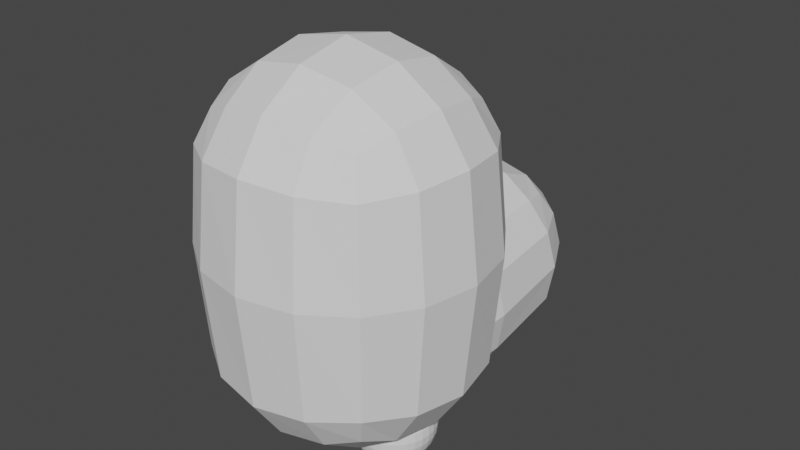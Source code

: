 # Source: chicken.blend  (saved by Blender 2.83.19; exported with 4.5.12 LTS)
import bpy
from mathutils import Matrix  # noqa: F401  (used for matrix-valued properties, if any)

bpy.ops.wm.read_factory_settings(use_empty=True)
scene = bpy.context.scene
scene.name = 'Scene'

# ---- collections
col_collection = bpy.data.collections.new('Collection'); scene.collection.children.link(col_collection)

# ---- world
world_world = bpy.data.worlds.new('World'); scene.world = world_world
world_world.use_nodes = True; world_world.node_tree.nodes.clear()
_N = world_world.node_tree.nodes; _L = world_world.node_tree.links
n0 = _N.new('ShaderNodeOutputWorld'); n0.name = 'World Output'; n0.location = (300, 300)
n1 = _N.new('ShaderNodeBackground'); n1.name = 'Background'; n1.location = (10, 300)
n1.inputs[0].default_value = (0.05088, 0.05088, 0.05088, 1.0)
_L.new(n1.outputs[0], n0.inputs[0])
n0.is_active_output = True
world_world.color = (0.05088, 0.05088, 0.05088)
world_world.use_sun_shadow = False
world_world.sun_shadow_jitter_overblur = 0.0

# ---- meshes
me_cube_002 = bpy.data.meshes.new('Cube.002')
me_cube_002.from_pydata([(0.3311, 0.4565, -1.175), (0.3311, 0.3369, -1.354), (0.3848, 0.4512, -1.175), (0.3817, 0.4355, -1.228), (0.3767, 0.41, -1.277), (0.3698, 0.3757, -1.319), (0.3615, 0.3339, -1.354), (0.352, 0.2862, -1.38), (0.3418, 0.2345, -1.396), (0.4386, 0.4405, -1.12), (0.4366, 0.4355, -1.175), (0.4304, 0.4207, -1.228), (0.4205, 0.3967, -1.277), (0.4071, 0.3644, -1.319), (0.3908, 0.325, -1.354), (0.3722, 0.2801, -1.38), (0.352, 0.2314, -1.396), (0.4872, 0.4145, -1.12), (0.4842, 0.41, -1.175), (0.4753, 0.3967, -1.228), (0.4609, 0.3751, -1.277), (0.4415, 0.346, -1.319), (0.4178, 0.3106, -1.354), (0.3908, 0.2702, -1.38), (0.3615, 0.2263, -1.396), (0.526, 0.3757, -1.066), (0.5298, 0.3795, -1.12), (0.526, 0.3757, -1.175), (0.5147, 0.3644, -1.228), (0.4963, 0.346, -1.277), (0.4716, 0.3213, -1.319), (0.4415, 0.2912, -1.354), (0.4071, 0.2568, -1.38), (0.3698, 0.2195, -1.396), (0.5603, 0.3339, -1.066), (0.5648, 0.3369, -1.12), (0.5603, 0.3339, -1.175), (0.547, 0.325, -1.228), (0.5254, 0.3106, -1.277), (0.4963, 0.2912, -1.319), (0.4609, 0.2675, -1.354), (0.4205, 0.2405, -1.38), (0.3767, 0.2112, -1.396), (0.5858, 0.2862, -1.066), (0.5908, 0.2883, -1.12), (0.5858, 0.2862, -1.175), (0.571, 0.2801, -1.228), (0.547, 0.2702, -1.277), (0.5147, 0.2568, -1.319), (0.4753, 0.2405, -1.354), (0.4304, 0.2219, -1.38), (0.3817, 0.2017, -1.396), (0.6015, 0.2345, -1.066), (0.6068, 0.2356, -1.12), (0.6015, 0.2345, -1.175), (0.5858, 0.2314, -1.228), (0.5603, 0.2263, -1.277), (0.526, 0.2195, -1.319), (0.4842, 0.2112, -1.354), (0.4366, 0.2017, -1.38), (0.3848, 0.1914, -1.396), (0.6068, 0.1807, -1.066), (0.6122, 0.1807, -1.12), (0.6068, 0.1807, -1.175), (0.5908, 0.1807, -1.228), (0.5648, 0.1807, -1.277), (0.5298, 0.1807, -1.319), (0.4872, 0.1807, -1.354), (0.4386, 0.1807, -1.38), (0.3859, 0.1807, -1.396), (0.6015, 0.1269, -1.066), (0.6068, 0.1259, -1.12), (0.6015, 0.1269, -1.175), (0.5858, 0.1301, -1.228), (0.5603, 0.1351, -1.277), (0.526, 0.142, -1.319), (0.4842, 0.1503, -1.354), (0.4366, 0.1597, -1.38), (0.3848, 0.17, -1.396), (0.5858, 0.07522, -1.066), (0.5908, 0.07315, -1.12), (0.5858, 0.07522, -1.175), (0.571, 0.08134, -1.228), (0.547, 0.09128, -1.277), (0.5147, 0.1047, -1.319), (0.4753, 0.121, -1.354), (0.4304, 0.1396, -1.38), (0.3817, 0.1597, -1.396), (0.5603, 0.02755, -1.066), (0.5648, 0.02455, -1.12), (0.5603, 0.02755, -1.175), (0.547, 0.03644, -1.228), (0.5254, 0.05087, -1.277), (0.4963, 0.07029, -1.319), (0.4609, 0.09396, -1.354), (0.4205, 0.121, -1.38), (0.3767, 0.1503, -1.396), (0.526, -0.01423, -1.066), (0.5298, -0.01805, -1.12), (0.526, -0.01423, -1.175), (0.5147, -0.002921, -1.228), (0.4963, 0.01545, -1.277), (0.4716, 0.04017, -1.319), (0.4415, 0.07029, -1.354), (0.4071, 0.1047, -1.38), (0.3698, 0.142, -1.396), (0.4872, -0.05301, -1.12), (0.4842, -0.04852, -1.175), (0.4753, -0.03522, -1.228), (0.4609, -0.01362, -1.277), (0.4415, 0.01545, -1.319), (0.4178, 0.05087, -1.354), (0.3908, 0.09128, -1.38), (0.3615, 0.1351, -1.396), (0.3311, 0.1807, -1.402), (0.4386, -0.07899, -1.12), (0.4366, -0.074, -1.175), (0.4304, -0.05922, -1.228), (0.4205, -0.03522, -1.277), (0.4071, -0.002921, -1.319), (0.3908, 0.03644, -1.354), (0.3722, 0.08134, -1.38), (0.352, 0.1301, -1.396), (0.3848, -0.08969, -1.175), (0.3817, -0.074, -1.228), (0.3767, -0.04852, -1.277), (0.3698, -0.01423, -1.319), (0.3615, 0.02755, -1.354), (0.352, 0.07522, -1.38), (0.3418, 0.1269, -1.396), (0.3311, -0.09499, -1.175), (0.3311, -0.07899, -1.228), (0.3311, -0.05301, -1.277), (0.3311, -0.01805, -1.319), (0.3311, 0.02455, -1.354), (0.3311, 0.07315, -1.38), (0.3311, 0.1259, -1.396), (0.2773, -0.08969, -1.175), (0.2804, -0.074, -1.228), (0.2855, -0.04852, -1.277), (0.2923, -0.01423, -1.319), (0.3006, 0.02755, -1.354), (0.3101, 0.07522, -1.38), (0.3204, 0.1269, -1.396), (0.2317, -0.05922, -1.228), (0.2416, -0.03522, -1.277), (0.255, -0.002921, -1.319), (0.2713, 0.03644, -1.354), (0.2899, 0.08134, -1.38), (0.3101, 0.1301, -1.396), (0.1868, -0.03522, -1.228), (0.2012, -0.01362, -1.277), (0.2206, 0.01545, -1.319), (0.2443, 0.05087, -1.354), (0.2713, 0.09128, -1.38), (0.3006, 0.1351, -1.396), (0.1474, -0.002921, -1.228), (0.1658, 0.01545, -1.277), (0.1905, 0.04017, -1.319), (0.2206, 0.07029, -1.354), (0.255, 0.1047, -1.38), (0.2923, 0.142, -1.396), (0.1151, 0.03644, -1.228), (0.1367, 0.05087, -1.277), (0.1658, 0.07029, -1.319), (0.2012, 0.09396, -1.354), (0.2416, 0.121, -1.38), (0.2855, 0.1503, -1.396), (0.1151, 0.09128, -1.277), (0.1474, 0.1047, -1.319), (0.1868, 0.121, -1.354), (0.2317, 0.1396, -1.38), (0.2804, 0.1597, -1.396), (0.1018, 0.1351, -1.277), (0.1361, 0.142, -1.319), (0.1779, 0.1503, -1.354), (0.2255, 0.1597, -1.38), (0.2773, 0.17, -1.396), (0.09731, 0.1807, -1.277), (0.1323, 0.1807, -1.319), (0.1749, 0.1807, -1.354), (0.2235, 0.1807, -1.38), (0.2762, 0.1807, -1.396), (0.1018, 0.2263, -1.277), (0.1361, 0.2195, -1.319), (0.1779, 0.2112, -1.354), (0.2255, 0.2017, -1.38), (0.2773, 0.1914, -1.396), (0.1151, 0.2702, -1.277), (0.1474, 0.2568, -1.319), (0.1868, 0.2405, -1.354), (0.2317, 0.2219, -1.38), (0.2804, 0.2017, -1.396), (0.1151, 0.325, -1.228), (0.1367, 0.3106, -1.277), (0.1658, 0.2912, -1.319), (0.2012, 0.2675, -1.354), (0.2416, 0.2405, -1.38), (0.2855, 0.2112, -1.396), (0.1474, 0.3644, -1.228), (0.1658, 0.346, -1.277), (0.1905, 0.3213, -1.319), (0.2206, 0.2912, -1.354), (0.255, 0.2568, -1.38), (0.2923, 0.2195, -1.396), (0.1868, 0.3967, -1.228), (0.2012, 0.3751, -1.277), (0.2206, 0.346, -1.319), (0.2443, 0.3106, -1.354), (0.2713, 0.2702, -1.38), (0.3006, 0.2263, -1.396), (0.2317, 0.4207, -1.228), (0.2416, 0.3967, -1.277), (0.255, 0.3644, -1.319), (0.2713, 0.325, -1.354), (0.2899, 0.2801, -1.38), (0.3101, 0.2314, -1.396), (0.2773, 0.4512, -1.175), (0.2804, 0.4355, -1.228), (0.2855, 0.41, -1.277), (0.2923, 0.3757, -1.319), (0.3006, 0.3339, -1.354), (0.3101, 0.2862, -1.38), (0.3204, 0.2345, -1.396), (0.3311, 0.4405, -1.228), (0.3311, 0.4145, -1.277), (0.3311, 0.3795, -1.319), (0.3311, 0.2883, -1.38), (0.3311, 0.2356, -1.396), (-0.3311, 0.4565, -1.175), (-0.3311, 0.3369, -1.354), (-0.3848, 0.4512, -1.175), (-0.3817, 0.4355, -1.228), (-0.3767, 0.41, -1.277), (-0.3698, 0.3757, -1.319), (-0.3615, 0.3339, -1.354), (-0.352, 0.2862, -1.38), (-0.3418, 0.2345, -1.396), (-0.4386, 0.4405, -1.12), (-0.4366, 0.4355, -1.175), (-0.4304, 0.4207, -1.228), (-0.4205, 0.3967, -1.277), (-0.4071, 0.3644, -1.319), (-0.3908, 0.325, -1.354), (-0.3722, 0.2801, -1.38), (-0.352, 0.2314, -1.396), (-0.4872, 0.4145, -1.12), (-0.4842, 0.41, -1.175), (-0.4753, 0.3967, -1.228), (-0.4609, 0.3751, -1.277), (-0.4415, 0.346, -1.319), (-0.4178, 0.3106, -1.354), (-0.3908, 0.2702, -1.38), (-0.3615, 0.2263, -1.396), (-0.526, 0.3757, -1.066), (-0.5298, 0.3795, -1.12), (-0.526, 0.3757, -1.175), (-0.5147, 0.3644, -1.228), (-0.4963, 0.346, -1.277), (-0.4716, 0.3213, -1.319), (-0.4415, 0.2912, -1.354), (-0.4071, 0.2568, -1.38), (-0.3698, 0.2195, -1.396), (-0.5603, 0.3339, -1.066), (-0.5648, 0.3369, -1.12), (-0.5603, 0.3339, -1.175), (-0.547, 0.325, -1.228), (-0.5254, 0.3106, -1.277), (-0.4963, 0.2912, -1.319), (-0.4609, 0.2675, -1.354), (-0.4205, 0.2405, -1.38), (-0.3767, 0.2112, -1.396), (-0.5858, 0.2862, -1.066), (-0.5908, 0.2883, -1.12), (-0.5858, 0.2862, -1.175), (-0.571, 0.2801, -1.228), (-0.547, 0.2702, -1.277), (-0.5147, 0.2568, -1.319), (-0.4753, 0.2405, -1.354), (-0.4304, 0.2219, -1.38), (-0.3817, 0.2017, -1.396), (-0.6015, 0.2345, -1.066), (-0.6068, 0.2356, -1.12), (-0.6015, 0.2345, -1.175), (-0.5858, 0.2314, -1.228), (-0.5603, 0.2263, -1.277), (-0.526, 0.2195, -1.319), (-0.4842, 0.2112, -1.354), (-0.4366, 0.2017, -1.38), (-0.3848, 0.1914, -1.396), (-0.6068, 0.1807, -1.066), (-0.6122, 0.1807, -1.12), (-0.6068, 0.1807, -1.175), (-0.5908, 0.1807, -1.228), (-0.5648, 0.1807, -1.277), (-0.5298, 0.1807, -1.319), (-0.4872, 0.1807, -1.354), (-0.4386, 0.1807, -1.38), (-0.3859, 0.1807, -1.396), (-0.6015, 0.1269, -1.066), (-0.6068, 0.1259, -1.12), (-0.6015, 0.1269, -1.175), (-0.5858, 0.1301, -1.228), (-0.5603, 0.1351, -1.277), (-0.526, 0.142, -1.319), (-0.4842, 0.1503, -1.354), (-0.4366, 0.1597, -1.38), (-0.3848, 0.17, -1.396), (-0.5858, 0.07522, -1.066), (-0.5908, 0.07315, -1.12), (-0.5858, 0.07522, -1.175), (-0.571, 0.08134, -1.228), (-0.547, 0.09128, -1.277), (-0.5147, 0.1047, -1.319), (-0.4753, 0.121, -1.354), (-0.4304, 0.1396, -1.38), (-0.3817, 0.1597, -1.396), (-0.5603, 0.02755, -1.066), (-0.5648, 0.02455, -1.12), (-0.5603, 0.02755, -1.175), (-0.547, 0.03644, -1.228), (-0.5254, 0.05087, -1.277), (-0.4963, 0.07029, -1.319), (-0.4609, 0.09396, -1.354), (-0.4205, 0.121, -1.38), (-0.3767, 0.1503, -1.396), (-0.526, -0.01423, -1.066), (-0.5298, -0.01805, -1.12), (-0.526, -0.01423, -1.175), (-0.5147, -0.002921, -1.228), (-0.4963, 0.01545, -1.277), (-0.4716, 0.04017, -1.319), (-0.4415, 0.07029, -1.354), (-0.4071, 0.1047, -1.38), (-0.3698, 0.142, -1.396), (-0.4872, -0.05301, -1.12), (-0.4842, -0.04852, -1.175), (-0.4753, -0.03522, -1.228), (-0.4609, -0.01362, -1.277), (-0.4415, 0.01545, -1.319), (-0.4178, 0.05087, -1.354), (-0.3908, 0.09128, -1.38), (-0.3615, 0.1351, -1.396), (-0.3311, 0.1807, -1.402), (-0.4386, -0.07899, -1.12), (-0.4366, -0.074, -1.175), (-0.4304, -0.05922, -1.228), (-0.4205, -0.03522, -1.277), (-0.4071, -0.002921, -1.319), (-0.3908, 0.03644, -1.354), (-0.3722, 0.08134, -1.38), (-0.352, 0.1301, -1.396), (-0.3848, -0.08969, -1.175), (-0.3817, -0.074, -1.228), (-0.3767, -0.04852, -1.277), (-0.3698, -0.01423, -1.319), (-0.3615, 0.02755, -1.354), (-0.352, 0.07522, -1.38), (-0.3418, 0.1269, -1.396), (-0.3311, -0.09499, -1.175), (-0.3311, -0.07899, -1.228), (-0.3311, -0.05301, -1.277), (-0.3311, -0.01805, -1.319), (-0.3311, 0.02455, -1.354), (-0.3311, 0.07315, -1.38), (-0.3311, 0.1259, -1.396), (-0.2773, -0.08969, -1.175), (-0.2804, -0.074, -1.228), (-0.2855, -0.04852, -1.277), (-0.2923, -0.01423, -1.319), (-0.3006, 0.02755, -1.354), (-0.3101, 0.07522, -1.38), (-0.3204, 0.1269, -1.396), (-0.2317, -0.05922, -1.228), (-0.2416, -0.03522, -1.277), (-0.255, -0.002921, -1.319), (-0.2713, 0.03644, -1.354), (-0.2899, 0.08134, -1.38), (-0.3101, 0.1301, -1.396), (-0.1868, -0.03522, -1.228), (-0.2012, -0.01362, -1.277), (-0.2206, 0.01545, -1.319), (-0.2443, 0.05087, -1.354), (-0.2713, 0.09128, -1.38), (-0.3006, 0.1351, -1.396), (-0.1474, -0.002921, -1.228), (-0.1658, 0.01545, -1.277), (-0.1905, 0.04017, -1.319), (-0.2206, 0.07029, -1.354), (-0.255, 0.1047, -1.38), (-0.2923, 0.142, -1.396), (-0.1151, 0.03644, -1.228), (-0.1367, 0.05087, -1.277), (-0.1658, 0.07029, -1.319), (-0.2012, 0.09396, -1.354), (-0.2416, 0.121, -1.38), (-0.2855, 0.1503, -1.396), (-0.1151, 0.09128, -1.277), (-0.1474, 0.1047, -1.319), (-0.1868, 0.121, -1.354), (-0.2317, 0.1396, -1.38), (-0.2804, 0.1597, -1.396), (-0.1018, 0.1351, -1.277), (-0.1361, 0.142, -1.319), (-0.1779, 0.1503, -1.354), (-0.2255, 0.1597, -1.38), (-0.2773, 0.17, -1.396), (-0.09731, 0.1807, -1.277), (-0.1323, 0.1807, -1.319), (-0.1749, 0.1807, -1.354), (-0.2235, 0.1807, -1.38), (-0.2762, 0.1807, -1.396), (-0.1018, 0.2263, -1.277), (-0.1361, 0.2195, -1.319), (-0.1779, 0.2112, -1.354), (-0.2255, 0.2017, -1.38), (-0.2773, 0.1914, -1.396), (-0.1151, 0.2702, -1.277), (-0.1474, 0.2568, -1.319), (-0.1868, 0.2405, -1.354), (-0.2317, 0.2219, -1.38), (-0.2804, 0.2017, -1.396), (-0.1151, 0.325, -1.228), (-0.1367, 0.3106, -1.277), (-0.1658, 0.2912, -1.319), (-0.2012, 0.2675, -1.354), (-0.2416, 0.2405, -1.38), (-0.2855, 0.2112, -1.396), (-0.1474, 0.3644, -1.228), (-0.1658, 0.346, -1.277), (-0.1905, 0.3213, -1.319), (-0.2206, 0.2912, -1.354), (-0.255, 0.2568, -1.38), (-0.2923, 0.2195, -1.396), (-0.1868, 0.3967, -1.228), (-0.2012, 0.3751, -1.277), (-0.2206, 0.346, -1.319), (-0.2443, 0.3106, -1.354), (-0.2713, 0.2702, -1.38), (-0.3006, 0.2263, -1.396), (-0.2317, 0.4207, -1.228), (-0.2416, 0.3967, -1.277), (-0.255, 0.3644, -1.319), (-0.2713, 0.325, -1.354), (-0.2899, 0.2801, -1.38), (-0.3101, 0.2314, -1.396), (-0.2773, 0.4512, -1.175), (-0.2804, 0.4355, -1.228), (-0.2855, 0.41, -1.277), (-0.2923, 0.3757, -1.319), (-0.3006, 0.3339, -1.354), (-0.3101, 0.2862, -1.38), (-0.3204, 0.2345, -1.396), (-0.3311, 0.4405, -1.228), (-0.3311, 0.4145, -1.277), (-0.3311, 0.3795, -1.319), (-0.3311, 0.2883, -1.38), (-0.3311, 0.2356, -1.396), (-0.5395, -0.3605, -0.8807), (-0.5395, -0.3605, 0.9069), (-0.5395, 0.7184, 0.9069), (0.5395, -0.3605, -0.8807), (0.5395, -0.3605, 0.9069), (0.5395, 0.7184, 0.9069), (-0.6204, 0.5002, -0.9616), (-0.6607, 0.1789, -1.002), (-0.6204, -0.1423, -0.9616), (-0.6204, -0.4415, -0.6624), (-0.6607, -0.4818, 0.05965), (-0.6204, -0.4415, 0.6887), (-0.6204, -0.1423, 0.9879), (-0.6607, 0.1789, 1.028), (-0.6204, 0.5002, 0.9879), (-0.6204, 0.7994, 0.6887), (-0.6607, 0.8397, 0.05965), (-0.3213, 0.7994, 0.9879), (-6.087e-09, 0.8397, 1.028), (0.3213, 0.7994, 0.9879), (0.6204, 0.7994, 0.6887), (0.6607, 0.8397, 0.05965), (0.6204, -0.1423, -0.9616), (0.6607, 0.1789, -1.002), (0.6204, 0.5002, -0.9616), (0.6204, 0.5002, 0.9879), (0.6607, 0.1789, 1.028), (0.6204, -0.1423, 0.9879), (0.6204, -0.4415, 0.6887), (0.6607, -0.4818, 0.05965), (0.6204, -0.4415, -0.6624), (-0.3213, -0.4415, -0.9616), (-1.315e-08, -0.4818, -1.002), (0.3213, -0.4415, -0.9616), (0.3213, -0.4415, 0.9879), (-1.039e-09, -0.4818, 1.028), (-0.3213, -0.4415, 0.9879), (-0.7965, -0.1665, -0.6866), (-0.8596, -0.1873, 0.05965), (-0.7965, -0.1665, 0.7129), (-0.8596, 0.1789, -0.7075), (-0.9344, 0.1789, 0.05965), (-0.8596, 0.1789, 0.7337), (-0.7965, 0.5244, -0.6866), (-0.8596, 0.5452, 0.05965), (-0.7965, 0.5244, 0.7129), (-0.3663, 1.039, 0.05965), (-0.3454, 0.9755, 0.7129), (-6.107e-09, 1.039, 0.7337), (0.3663, 1.039, 0.05965), (0.3454, 0.9755, 0.7129), (0.7965, 0.5244, -0.6866), (0.8596, 0.5452, 0.05965), (0.7965, 0.5244, 0.7129), (0.8596, 0.1789, -0.7075), (0.9344, 0.1789, 0.05965), (0.8596, 0.1789, 0.7337), (0.7965, -0.1665, -0.6866), (0.8596, -0.1873, 0.05965), (0.7965, -0.1665, 0.7129), (0.3454, -0.6176, -0.6866), (0.3663, -0.6807, 0.05965), (0.3454, -0.6176, 0.7129), (-2.761e-08, -0.6807, -0.7075), (-1.027e-08, -0.7555, 0.05965), (6.18e-09, -0.6807, 0.7337), (-0.3454, -0.6176, -0.6866), (-0.3663, -0.6807, 0.05965), (-0.3454, -0.6176, 0.7129), (-0.3454, 0.5244, -1.138), (0.3454, 0.5244, -1.138), (9.413e-11, 0.1789, -1.276), (-0.3454, -0.1665, -1.138), (1.335e-08, -0.1873, -1.201), (0.3454, -0.1665, -1.138), (0.3454, 0.5244, 1.164), (1.232e-08, 0.5452, 1.227), (-0.3454, 0.5244, 1.164), (0.3663, 0.1789, 1.227), (-9.425e-10, 0.1789, 1.302), (-0.3663, 0.1789, 1.227), (0.3454, -0.1665, 1.164), (-1.84e-08, -0.1873, 1.227), (-0.3454, -0.1665, 1.164), (-0.4042, 1.614, -0.06746), (-0.4042, 1.67, -0.874), (0.4042, 1.614, -0.06746), (0.4042, 1.67, -0.874), (-0.4648, 1.397, -0.02088), (-0.4648, 1.704, -0.2254), (-0.495, 1.76, -0.463), (-0.4648, 1.738, -0.7057), (-0.4648, 1.461, -0.9485), (-0.495, 0.8489, -1.019), (-0.2407, 1.753, -0.9294), (-4.56e-09, 1.795, -0.9569), (0.2407, 1.753, -0.9294), (0.4648, 1.461, -0.9485), (0.495, 0.8489, -1.019), (0.4648, 1.738, -0.7057), (0.495, 1.76, -0.463), (0.4648, 1.704, -0.2254), (0.4648, 1.397, -0.02088), (0.2407, 1.689, -0.001758), (-7.786e-10, 1.726, 0.03093), (-0.2407, 1.689, -0.001758), (-0.5967, 1.435, -0.2249), (-0.7, 0.8147, -0.5249), (-0.644, 1.473, -0.4818), (-0.644, 0.8337, -0.7987), (-0.5967, 1.47, -0.7414), (-0.2744, 0.8593, -1.168), (-0.2588, 1.494, -1.079), (7.836e-09, 0.8631, -1.223), (-4.576e-09, 1.517, -1.124), (0.2744, 0.8593, -1.168), (0.2588, 1.494, -1.079), (0.644, 0.8337, -0.7987), (0.5967, 1.47, -0.7414), (0.7, 0.8147, -0.5249), (0.644, 1.473, -0.4818), (0.5967, 1.435, -0.2249), (0.2588, 1.411, 0.1123), (4.63e-09, 1.428, 0.1608), (-0.2588, 1.411, 0.1123), (0.2588, 1.911, -0.7126), (9.233e-09, 1.974, -0.7241), (-0.2588, 1.911, -0.7126), (0.2744, 1.955, -0.4503), (-7.061e-10, 2.028, -0.4455), (-0.2744, 1.955, -0.4503), (0.2588, 1.875, -0.1961), (-1.378e-08, 1.936, -0.1765), (-0.2588, 1.875, -0.1961), (7.819e-09, 1.101, 0.1671), (0.3539, 1.041, 0.05965), (0.2675, 1.053, 0.1153), (-0.2675, 1.053, 0.1153), (-0.3539, 1.041, 0.05965), (0.3661, 1.038, 0.05157), (-0.3661, 1.038, 0.05157), (0.6432, 0.8221, -0.2553), (0.642, 0.8234, -0.2499), (0.4867, 0.949, -0.02821), (-0.642, 0.8234, -0.2499), (-0.6432, 0.8221, -0.2553), (-0.4867, 0.949, -0.02821), (0.6653, 0.7293, -0.6686), (0.6922, 0.7096, -0.5318), (0.6543, 0.7992, -0.3015), (-0.6543, 0.7992, -0.3015), (-0.6922, 0.7096, -0.5318), (-0.6653, 0.7293, -0.6686), (0.6322, 0.652, -0.8067), (0.3429, 0.5533, -1.119), (0.3013, 0.5271, -1.146), (-0.3013, 0.5271, -1.146), (-0.3429, 0.5533, -1.119), (-0.6322, 0.652, -0.8067), (0.5656, 0.6481, -0.9068), (0.4823, 0.5513, -1.026), (0.2657, 0.4531, -1.168), (-6.074e-09, 0.4528, -1.22), (-0.2657, 0.4531, -1.168), (-0.4823, 0.5513, -1.026), (-0.5656, 0.6481, -0.9068), (-0.3956, 0.4535, -1.12), (-0.4377, 0.4382, -1.096), (-0.4845, 0.4105, -1.071), (-0.4968, 0.3996, -1.066), (-0.5235, 0.3732, -1.054), (-0.5544, 0.3299, -1.042), (-0.5776, 0.2828, -1.036), (-0.5928, 0.2328, -1.036), (-0.5998, 0.1807, -1.043), (-0.5998, 0.1789, -1.043), (-0.593, 0.1286, -1.037), (-0.5777, 0.07855, -1.037), (-0.5236, -0.01185, -1.054), (-0.5545, 0.03141, -1.043), (-0.4985, -0.03682, -1.066), (-0.4377, -0.07684, -1.097), (-0.4846, -0.04905, -1.072), (-0.3969, -0.09165, -1.12), (-0.3858, 0.4559, -1.126), (-0.3495, 0.4571, -1.15), (-0.3311, 0.4586, -1.153), (-0.3858, -0.09434, -1.127), (-0.3497, -0.09557, -1.151), (-0.3311, -0.09706, -1.154), (-0.226, 0.4343, -1.179), (-0.2411, 0.4402, -1.175), (-0.2771, 0.4521, -1.166), (-0.1433, 0.3685, -1.209), (-0.181, 0.4052, -1.194), (-0.107, 0.3099, -1.228), (-0.1139, 0.3258, -1.223), (-0.1083, 0.04921, -1.228), (-0.1141, 0.03578, -1.224), (-0.1812, -0.04358, -1.195), (-0.2261, -0.07263, -1.18), (-0.2439, -0.07957, -1.175), (-0.2771, -0.09054, -1.166), (0.107, 0.3099, -1.228), (0.1139, 0.3258, -1.223), (-0.0954, 0.2783, -1.237), (0.0954, 0.2783, -1.237), (0.08683, 0.2293, -1.248), (-0.08683, 0.2293, -1.248), (0.08741, 0.1789, -1.258), (0.08709, 0.1807, -1.257), (-0.08709, 0.1807, -1.257), (-0.08741, 0.1789, -1.258), (0.08717, 0.1322, -1.249), (-0.08717, 0.1322, -1.249), (-0.09574, 0.08326, -1.237), (0.09574, 0.08326, -1.237), (0.1141, 0.03578, -1.224), (0.1083, 0.04921, -1.228), (-0.1435, -0.006848, -1.21), (0.3495, 0.4571, -1.15), (0.3311, 0.4586, -1.153), (0.2771, 0.4521, -1.166), (0.2411, 0.4402, -1.175), (0.226, 0.4343, -1.179), (0.181, 0.4052, -1.194), (0.1433, 0.3685, -1.209), (0.1435, -0.006848, -1.21), (0.1812, -0.04358, -1.195), (0.2261, -0.07263, -1.18), (0.2771, -0.09054, -1.166), (0.2439, -0.07957, -1.175), (0.3497, -0.09557, -1.151), (0.3311, -0.09706, -1.154), (0.3858, -0.09434, -1.127), (0.3956, 0.4535, -1.12), (0.4377, 0.4382, -1.096), (0.4377, -0.07684, -1.097), (0.3969, -0.09165, -1.12), (0.3858, 0.4559, -1.126), (0.4845, 0.4105, -1.071), (0.4846, -0.04905, -1.072), (0.4968, 0.3996, -1.066), (0.5235, 0.3732, -1.054), (0.5236, -0.01185, -1.054), (0.4985, -0.03682, -1.066), (0.5544, 0.3299, -1.042), (0.5545, 0.03141, -1.043), (0.5776, 0.2828, -1.036), (0.5998, 0.1807, -1.043), (0.5928, 0.2328, -1.036), (0.593, 0.1286, -1.037), (0.5777, 0.07855, -1.037), (0.5998, 0.1789, -1.043)], [], [(228, 227, 7, 8), (114, 228, 8), (0, 679, 678, 697, 2), (224, 0, 2, 3), (225, 224, 3, 4), (226, 225, 4, 5), (1, 226, 5, 6), (227, 1, 6, 7), (6, 5, 13, 14), (7, 6, 14, 15), (8, 7, 15, 16), (114, 8, 16), (2, 697, 693, 9, 10), (3, 2, 10, 11), (4, 3, 11, 12), (5, 4, 12, 13), (11, 10, 18, 19), (12, 11, 19, 20), (13, 12, 20, 21), (14, 13, 21, 22), (15, 14, 22, 23), (16, 15, 23, 24), (9, 694, 698, 17), (114, 16, 24), (10, 9, 17, 18), (23, 22, 31, 32), (24, 23, 32, 33), (17, 698, 700, 25, 26), (114, 24, 33), (18, 17, 26, 27), (19, 18, 27, 28), (20, 19, 28, 29), (21, 20, 29, 30), (22, 21, 30, 31), (29, 28, 37, 38), (30, 29, 38, 39), (31, 30, 39, 40), (32, 31, 40, 41), (25, 701, 704, 34), (33, 32, 41, 42), (26, 25, 34, 35), (114, 33, 42), (27, 26, 35, 36), (28, 27, 36, 37), (34, 704, 706, 43), (42, 41, 50, 51), (35, 34, 43, 44), (114, 42, 51), (36, 35, 44, 45), (37, 36, 45, 46), (38, 37, 46, 47), (39, 38, 47, 48), (40, 39, 48, 49), (41, 40, 49, 50), (47, 46, 55, 56), (48, 47, 56, 57), (49, 48, 57, 58), (50, 49, 58, 59), (43, 706, 708, 52), (51, 50, 59, 60), (44, 43, 52, 53), (114, 51, 60), (45, 44, 53, 54), (46, 45, 54, 55), (60, 59, 68, 69), (53, 52, 61, 62), (114, 60, 69), (54, 53, 62, 63), (55, 54, 63, 64), (56, 55, 64, 65), (57, 56, 65, 66), (58, 57, 66, 67), (59, 58, 67, 68), (52, 708, 707, 61), (66, 65, 74, 75), (67, 66, 75, 76), (68, 67, 76, 77), (61, 707, 711, 709, 70), (69, 68, 77, 78), (62, 61, 70, 71), (114, 69, 78), (63, 62, 71, 72), (64, 63, 72, 73), (65, 64, 73, 74), (71, 70, 79, 80), (114, 78, 87), (72, 71, 80, 81), (73, 72, 81, 82), (74, 73, 82, 83), (75, 74, 83, 84), (76, 75, 84, 85), (77, 76, 85, 86), (70, 709, 710, 79), (78, 77, 86, 87), (84, 83, 92, 93), (85, 84, 93, 94), (86, 85, 94, 95), (79, 710, 705, 88), (87, 86, 95, 96), (80, 79, 88, 89), (114, 87, 96), (81, 80, 89, 90), (82, 81, 90, 91), (83, 82, 91, 92), (114, 96, 105), (90, 89, 98, 99), (91, 90, 99, 100), (92, 91, 100, 101), (93, 92, 101, 102), (94, 93, 102, 103), (95, 94, 103, 104), (88, 705, 702, 97), (96, 95, 104, 105), (89, 88, 97, 98), (103, 102, 110, 111), (104, 103, 111, 112), (97, 702, 703), (105, 104, 112, 113), (98, 97, 703, 699, 106), (114, 105, 113), (99, 98, 106, 107), (100, 99, 107, 108), (101, 100, 108, 109), (102, 101, 109, 110), (108, 107, 116, 117), (109, 108, 117, 118), (110, 109, 118, 119), (111, 110, 119, 120), (112, 111, 120, 121), (113, 112, 121, 122), (106, 699, 695, 115), (114, 113, 122), (107, 106, 115, 116), (121, 120, 127, 128), (122, 121, 128, 129), (115, 695, 696), (114, 122, 129), (116, 115, 696, 692, 123), (117, 116, 123, 124), (118, 117, 124, 125), (119, 118, 125, 126), (120, 119, 126, 127), (124, 123, 130, 131), (125, 124, 131, 132), (126, 125, 132, 133), (127, 126, 133, 134), (128, 127, 134, 135), (129, 128, 135, 136), (114, 129, 136), (123, 692, 690, 691, 130), (135, 134, 141, 142), (136, 135, 142, 143), (114, 136, 143), (130, 691, 688, 137), (131, 130, 137, 138), (132, 131, 138, 139), (133, 132, 139, 140), (134, 133, 140, 141), (139, 138, 144, 145), (140, 139, 145, 146), (141, 140, 146, 147), (142, 141, 147, 148), (143, 142, 148, 149), (114, 143, 149), (137, 688, 689), (138, 137, 689, 687, 144), (149, 148, 154, 155), (114, 149, 155), (144, 687, 686, 150), (145, 144, 150, 151), (146, 145, 151, 152), (147, 146, 152, 153), (148, 147, 153, 154), (151, 150, 156, 157), (152, 151, 157, 158), (153, 152, 158, 159), (154, 153, 159, 160), (155, 154, 160, 161), (114, 155, 161), (150, 686, 685, 156), (161, 160, 166, 167), (114, 161, 167), (156, 685, 675, 162), (157, 156, 162, 163), (158, 157, 163, 164), (159, 158, 164, 165), (160, 159, 165, 166), (164, 163, 168, 169), (165, 164, 169, 170), (166, 165, 170, 171), (167, 166, 171, 172), (114, 167, 172), (162, 675, 676), (163, 162, 676, 674, 168), (114, 172, 177), (168, 674, 671, 173), (169, 168, 173, 174), (170, 169, 174, 175), (171, 170, 175, 176), (172, 171, 176, 177), (175, 174, 179, 180), (176, 175, 180, 181), (177, 176, 181, 182), (114, 177, 182), (173, 671, 667, 668, 178), (174, 173, 178, 179), (178, 668, 665, 183), (179, 178, 183, 184), (180, 179, 184, 185), (181, 180, 185, 186), (182, 181, 186, 187), (114, 182, 187), (185, 184, 189, 190), (186, 185, 190, 191), (187, 186, 191, 192), (114, 187, 192), (183, 665, 664, 188), (184, 183, 188, 189), (188, 664, 661, 193, 194), (189, 188, 194, 195), (190, 189, 195, 196), (191, 190, 196, 197), (192, 191, 197, 198), (114, 192, 198), (197, 196, 202, 203), (198, 197, 203, 204), (114, 198, 204), (193, 662, 684, 199), (194, 193, 199, 200), (195, 194, 200, 201), (196, 195, 201, 202), (199, 684, 683, 205), (200, 199, 205, 206), (201, 200, 206, 207), (202, 201, 207, 208), (203, 202, 208, 209), (204, 203, 209, 210), (114, 204, 210), (209, 208, 214, 215), (210, 209, 215, 216), (114, 210, 216), (205, 683, 682, 211), (206, 205, 211, 212), (207, 206, 212, 213), (208, 207, 213, 214), (212, 211, 218, 219), (213, 212, 219, 220), (214, 213, 220, 221), (215, 214, 221, 222), (216, 215, 222, 223), (114, 216, 223), (211, 682, 681, 217, 218), (223, 222, 227, 228), (114, 223, 228), (217, 680, 679, 0), (218, 217, 0, 224), (219, 218, 224, 225), (220, 219, 225, 226), (221, 220, 226, 1), (222, 221, 1, 227), (457, 237, 236, 456), (343, 237, 457), (229, 231, 642, 643, 644), (453, 232, 231, 229), (454, 233, 232, 453), (455, 234, 233, 454), (230, 235, 234, 455), (456, 236, 235, 230), (235, 243, 242, 234), (236, 244, 243, 235), (237, 245, 244, 236), (343, 245, 237), (231, 239, 238, 624, 642), (232, 240, 239, 231), (233, 241, 240, 232), (234, 242, 241, 233), (240, 248, 247, 239), (241, 249, 248, 240), (242, 250, 249, 241), (243, 251, 250, 242), (244, 252, 251, 243), (245, 253, 252, 244), (238, 246, 626, 625), (343, 253, 245), (239, 247, 246, 238), (252, 261, 260, 251), (253, 262, 261, 252), (246, 255, 254, 627, 626), (343, 262, 253), (247, 256, 255, 246), (248, 257, 256, 247), (249, 258, 257, 248), (250, 259, 258, 249), (251, 260, 259, 250), (258, 267, 266, 257), (259, 268, 267, 258), (260, 269, 268, 259), (261, 270, 269, 260), (254, 263, 629, 628), (262, 271, 270, 261), (255, 264, 263, 254), (343, 271, 262), (256, 265, 264, 255), (257, 266, 265, 256), (263, 272, 630, 629), (271, 280, 279, 270), (264, 273, 272, 263), (343, 280, 271), (265, 274, 273, 264), (266, 275, 274, 265), (267, 276, 275, 266), (268, 277, 276, 267), (269, 278, 277, 268), (270, 279, 278, 269), (276, 285, 284, 275), (277, 286, 285, 276), (278, 287, 286, 277), (279, 288, 287, 278), (272, 281, 631, 630), (280, 289, 288, 279), (273, 282, 281, 272), (343, 289, 280), (274, 283, 282, 273), (275, 284, 283, 274), (289, 298, 297, 288), (282, 291, 290, 281), (343, 298, 289), (283, 292, 291, 282), (284, 293, 292, 283), (285, 294, 293, 284), (286, 295, 294, 285), (287, 296, 295, 286), (288, 297, 296, 287), (281, 290, 632, 631), (295, 304, 303, 294), (296, 305, 304, 295), (297, 306, 305, 296), (290, 299, 634, 633, 632), (298, 307, 306, 297), (291, 300, 299, 290), (343, 307, 298), (292, 301, 300, 291), (293, 302, 301, 292), (294, 303, 302, 293), (300, 309, 308, 299), (343, 316, 307), (301, 310, 309, 300), (302, 311, 310, 301), (303, 312, 311, 302), (304, 313, 312, 303), (305, 314, 313, 304), (306, 315, 314, 305), (299, 308, 635, 634), (307, 316, 315, 306), (313, 322, 321, 312), (314, 323, 322, 313), (315, 324, 323, 314), (308, 317, 637, 635), (316, 325, 324, 315), (309, 318, 317, 308), (343, 325, 316), (310, 319, 318, 309), (311, 320, 319, 310), (312, 321, 320, 311), (343, 334, 325), (319, 328, 327, 318), (320, 329, 328, 319), (321, 330, 329, 320), (322, 331, 330, 321), (323, 332, 331, 322), (324, 333, 332, 323), (317, 326, 636, 637), (325, 334, 333, 324), (318, 327, 326, 317), (332, 340, 339, 331), (333, 341, 340, 332), (326, 638, 636), (334, 342, 341, 333), (327, 335, 640, 638, 326), (343, 342, 334), (328, 336, 335, 327), (329, 337, 336, 328), (330, 338, 337, 329), (331, 339, 338, 330), (337, 346, 345, 336), (338, 347, 346, 337), (339, 348, 347, 338), (340, 349, 348, 339), (341, 350, 349, 340), (342, 351, 350, 341), (335, 344, 639, 640), (343, 351, 342), (336, 345, 344, 335), (350, 357, 356, 349), (351, 358, 357, 350), (344, 641, 639), (343, 358, 351), (345, 352, 645, 641, 344), (346, 353, 352, 345), (347, 354, 353, 346), (348, 355, 354, 347), (349, 356, 355, 348), (353, 360, 359, 352), (354, 361, 360, 353), (355, 362, 361, 354), (356, 363, 362, 355), (357, 364, 363, 356), (358, 365, 364, 357), (343, 365, 358), (352, 359, 647, 646, 645), (364, 371, 370, 363), (365, 372, 371, 364), (343, 372, 365), (359, 366, 660, 647), (360, 367, 366, 359), (361, 368, 367, 360), (362, 369, 368, 361), (363, 370, 369, 362), (368, 374, 373, 367), (369, 375, 374, 368), (370, 376, 375, 369), (371, 377, 376, 370), (372, 378, 377, 371), (343, 378, 372), (366, 659, 660), (367, 373, 658, 659, 366), (378, 384, 383, 377), (343, 384, 378), (373, 379, 657, 658), (374, 380, 379, 373), (375, 381, 380, 374), (376, 382, 381, 375), (377, 383, 382, 376), (380, 386, 385, 379), (381, 387, 386, 380), (382, 388, 387, 381), (383, 389, 388, 382), (384, 390, 389, 383), (343, 390, 384), (379, 385, 677, 657), (390, 396, 395, 389), (343, 396, 390), (385, 391, 656, 677), (386, 392, 391, 385), (387, 393, 392, 386), (388, 394, 393, 387), (389, 395, 394, 388), (393, 398, 397, 392), (394, 399, 398, 393), (395, 400, 399, 394), (396, 401, 400, 395), (343, 401, 396), (391, 655, 656), (392, 397, 673, 655, 391), (343, 406, 401), (397, 402, 672, 673), (398, 403, 402, 397), (399, 404, 403, 398), (400, 405, 404, 399), (401, 406, 405, 400), (404, 409, 408, 403), (405, 410, 409, 404), (406, 411, 410, 405), (343, 411, 406), (402, 407, 669, 670, 672), (403, 408, 407, 402), (407, 412, 666, 669), (408, 413, 412, 407), (409, 414, 413, 408), (410, 415, 414, 409), (411, 416, 415, 410), (343, 416, 411), (414, 419, 418, 413), (415, 420, 419, 414), (416, 421, 420, 415), (343, 421, 416), (412, 417, 663, 666), (413, 418, 417, 412), (417, 423, 422, 653, 663), (418, 424, 423, 417), (419, 425, 424, 418), (420, 426, 425, 419), (421, 427, 426, 420), (343, 427, 421), (426, 432, 431, 425), (427, 433, 432, 426), (343, 433, 427), (422, 428, 651, 654), (423, 429, 428, 422), (424, 430, 429, 423), (425, 431, 430, 424), (428, 434, 652, 651), (429, 435, 434, 428), (430, 436, 435, 429), (431, 437, 436, 430), (432, 438, 437, 431), (433, 439, 438, 432), (343, 439, 433), (438, 444, 443, 437), (439, 445, 444, 438), (343, 445, 439), (434, 440, 648, 652), (435, 441, 440, 434), (436, 442, 441, 435), (437, 443, 442, 436), (441, 448, 447, 440), (442, 449, 448, 441), (443, 450, 449, 442), (444, 451, 450, 443), (445, 452, 451, 444), (343, 452, 445), (440, 447, 446, 649, 648), (452, 457, 456, 451), (343, 457, 452), (446, 229, 644, 650), (447, 453, 229, 446), (448, 454, 453, 447), (449, 455, 454, 448), (450, 230, 455, 449), (451, 456, 230, 450), (495, 496, 499, 498), (496, 497, 500, 499), (498, 499, 502, 501), (499, 500, 503, 502), (458, 467, 495, 466), (467, 468, 496, 495), (468, 469, 497, 496), (469, 459, 470, 497), (497, 470, 471, 500), (500, 471, 472, 503), (503, 472, 460, 473), (502, 503, 473, 474), (501, 502, 474, 603, 608, 609, 610), (464, 501, 610, 616, 623), (465, 498, 501, 464), (466, 495, 498, 465), (504, 505, 506, 592, 595, 596), (474, 473, 505, 504), (473, 460, 475, 505), (505, 475, 476, 506), (506, 476, 477, 508), (508, 477, 463, 478), (507, 508, 478, 479), (509, 510, 513, 512), (510, 511, 514, 513), (512, 513, 516, 515), (513, 514, 517, 516), (479, 478, 511, 510), (478, 463, 483, 511), (511, 483, 484, 514), (514, 484, 485, 517), (517, 485, 462, 486), (516, 517, 486, 487), (515, 516, 487, 488), (480, 515, 488, 461), (481, 512, 515, 480), (482, 509, 512, 481), (518, 519, 522, 521), (519, 520, 523, 522), (521, 522, 525, 524), (522, 523, 526, 525), (461, 488, 518, 491), (488, 487, 519, 518), (487, 486, 520, 519), (486, 462, 492, 520), (520, 492, 493, 523), (523, 493, 494, 526), (526, 494, 459, 469), (525, 526, 469, 468), (524, 525, 468, 467), (489, 524, 467, 458), (490, 521, 524, 489), (491, 518, 521, 490), (527, 614, 621, 620, 529, 670, 669, 666, 663, 653, 654, 651, 652, 648, 649, 650, 644, 643), (529, 667, 671, 674, 676, 675, 685, 686, 687, 689, 688, 691, 690, 532, 531), (528, 482, 481, 711, 707, 708, 706, 704, 701, 700, 698, 694, 693, 697, 678), (532, 480, 461, 491), (531, 532, 491, 490), (530, 531, 490, 489), (466, 530, 489, 458), (465, 633, 634, 635, 637, 636, 638, 640, 639, 641, 645, 646, 530, 466), (464, 527, 643, 642, 624, 625, 626, 627, 628, 629, 630, 631, 632, 633, 465), (533, 534, 537, 536), (534, 535, 538, 537), (536, 537, 540, 539), (537, 538, 541, 540), (463, 477, 533, 483), (477, 476, 534, 533), (476, 475, 535, 534), (475, 460, 472, 535), (535, 472, 471, 538), (538, 471, 470, 541), (541, 470, 459, 494), (540, 541, 494, 493), (539, 540, 493, 492), (485, 539, 492, 462), (484, 536, 539, 485), (483, 533, 536, 484), (565, 566, 568, 567), (546, 542, 547, 564), (564, 547, 548, 566), (566, 548, 549, 568), (568, 549, 543, 550), (567, 568, 550, 551), (569, 570, 572, 571), (571, 572, 574, 573), (551, 550, 570, 569), (550, 543, 552, 570), (570, 552, 553, 572), (572, 553, 554, 574), (574, 554, 545, 555), (573, 574, 555, 556), (575, 576, 578, 577), (577, 578, 579, 600, 599, 607), (556, 555, 576, 575), (555, 545, 557, 576), (576, 557, 558, 578), (578, 558, 559, 579), (579, 559, 544, 560), (560, 544, 561, 580), (580, 561, 562, 581), (581, 562, 563, 582), (582, 563, 542, 546), (583, 584, 587, 586), (584, 585, 588, 587), (586, 587, 590, 589), (587, 588, 591, 590), (545, 554, 583, 557), (554, 553, 584, 583), (553, 552, 585, 584), (552, 543, 549, 585), (585, 549, 548, 588), (588, 548, 547, 591), (591, 547, 542, 563), (590, 591, 563, 562), (589, 590, 562, 561), (559, 589, 561, 544), (558, 586, 589, 559), (557, 583, 586, 558), (615, 614, 527), (602, 604, 546, 564), (594, 593, 597, 601, 560, 580), (596, 598, 504), (616, 610, 609, 565, 567), (609, 608, 565), (620, 619, 613, 528, 678, 679, 680, 681, 682, 683, 684, 662, 661, 664, 665, 668, 667, 529), (621, 614, 615, 622, 551, 569), (597, 593, 507), (622, 623, 616, 567, 551), (599, 600, 601, 597, 507, 479), (601, 600, 579, 560), (611, 617, 618, 556, 575), (592, 594, 580, 581), (595, 592, 581, 582), (608, 603, 602, 564, 566, 565), (618, 612, 613, 619, 573, 556), (623, 622, 615, 527, 464), (606, 605, 611, 575, 577), (593, 594, 592, 506, 508, 507), (613, 612, 528), (598, 604, 602, 603, 474, 504), (620, 621, 569, 571), (607, 606, 577), (605, 606, 607, 599, 479, 510, 509), (604, 598, 596, 595, 582, 546), (612, 618, 617, 482, 528), (619, 620, 571, 573), (617, 611, 605, 509, 482), (661, 662, 193), (646, 647, 660, 659, 658, 657, 677, 656, 655, 673, 672, 670, 529, 531, 530), (654, 653, 422), (650, 649, 446), (628, 627, 254), (700, 701, 25), (681, 680, 217), (625, 624, 238), (693, 694, 9), (690, 692, 696, 695, 699, 703, 702, 705, 710, 709, 711, 481, 480, 532)])
_uv = me_cube_002.uv_layers.new(name='UVMap')
_uv.uv.foreach_set('vector', [0.75, 0.0625, 0.75, 0.125, 0.7188, 0.125, 0.7187, 0.0625, 0.7344, 0.0, 0.75, 0.0625, 0.7187, 0.0625, 0.75, 0.4375, 0.75, 0.4623, 0.7394, 0.4663, 0.7188, 0.4933, 0.7188, 0.4375, 0.75, 0.375, 0.75, 0.4375, 0.7188, 0.4375, 0.7188, 0.375, 0.75, 0.3125, 0.75, 0.375, 0.7188, 0.375, 0.7188, 0.3125, 0.75, 0.25, 0.75, 0.3125, 0.7188, 0.3125, 0.7188, 0.25, 0.75, 0.1875, 0.75, 0.25, 0.7188, 0.25, 0.7188, 0.1875, 0.75, 0.125, 0.75, 0.1875, 0.7188, 0.1875, 0.7188, 0.125, 0.7188, 0.1875, 0.7188, 0.25, 0.6875, 0.25, 0.6875, 0.1875, 0.7188, 0.125, 0.7188, 0.1875, 0.6875, 0.1875, 0.6875, 0.125, 0.7187, 0.0625, 0.7188, 0.125, 0.6875, 0.125, 0.6875, 0.0625, 0.7031, 0.0, 0.7187, 0.0625, 0.6875, 0.0625, 0.7188, 0.4375, 0.7188, 0.4933, 0.713, 0.5, 0.6875, 0.5, 0.6875, 0.4375, 0.7188, 0.375, 0.7188, 0.4375, 0.6875, 0.4375, 0.6875, 0.375, 0.7188, 0.3125, 0.7188, 0.375, 0.6875, 0.375, 0.6875, 0.3125, 0.7188, 0.25, 0.7188, 0.3125, 0.6875, 0.3125, 0.6875, 0.25, 0.6875, 0.375, 0.6875, 0.4375, 0.6562, 0.4375, 0.6562, 0.375, 0.6875, 0.3125, 0.6875, 0.375, 0.6562, 0.375, 0.6562, 0.3125, 0.6875, 0.25, 0.6875, 0.3125, 0.6562, 0.3125, 0.6562, 0.25, 0.6875, 0.1875, 0.6875, 0.25, 0.6562, 0.25, 0.6562, 0.1875, 0.6875, 0.125, 0.6875, 0.1875, 0.6562, 0.1875, 0.6562, 0.125, 0.6875, 0.0625, 0.6875, 0.125, 0.6562, 0.125, 0.6562, 0.0625, 0.6875, 0.5, 0.6875, 0.5278, 0.6562, 0.556, 0.6562, 0.5, 0.6719, 0.0, 0.6875, 0.0625, 0.6562, 0.0625, 0.6875, 0.4375, 0.6875, 0.5, 0.6562, 0.5, 0.6562, 0.4375, 0.6562, 0.125, 0.6562, 0.1875, 0.625, 0.1875, 0.625, 0.125, 0.6562, 0.0625, 0.6562, 0.125, 0.625, 0.125, 0.625, 0.0625, 0.6562, 0.5, 0.6562, 0.556, 0.6468, 0.5625, 0.625, 0.5625, 0.625, 0.5, 0.6406, 0.0, 0.6562, 0.0625, 0.625, 0.0625, 0.6562, 0.4375, 0.6562, 0.5, 0.625, 0.5, 0.625, 0.4375, 0.6562, 0.375, 0.6562, 0.4375, 0.625, 0.4375, 0.625, 0.375, 0.6562, 0.3125, 0.6562, 0.375, 0.625, 0.375, 0.625, 0.3125, 0.6562, 0.25, 0.6562, 0.3125, 0.625, 0.3125, 0.625, 0.25, 0.6562, 0.1875, 0.6562, 0.25, 0.625, 0.25, 0.625, 0.1875, 0.625, 0.3125, 0.625, 0.375, 0.5938, 0.375, 0.5937, 0.3125, 0.625, 0.25, 0.625, 0.3125, 0.5937, 0.3125, 0.5937, 0.25, 0.625, 0.1875, 0.625, 0.25, 0.5937, 0.25, 0.5937, 0.1875, 0.625, 0.125, 0.625, 0.1875, 0.5937, 0.1875, 0.5937, 0.125, 0.625, 0.5625, 0.625, 0.5764, 0.5937, 0.5904, 0.5937, 0.5625, 0.625, 0.0625, 0.625, 0.125, 0.5937, 0.125, 0.5937, 0.0625, 0.625, 0.5, 0.625, 0.5625, 0.5937, 0.5625, 0.5937, 0.5, 0.6094, 0.0, 0.625, 0.0625, 0.5937, 0.0625, 0.625, 0.4375, 0.625, 0.5, 0.5937, 0.5, 0.5937, 0.4375, 0.625, 0.375, 0.625, 0.4375, 0.5937, 0.4375, 0.5938, 0.375, 0.5937, 0.5625, 0.5937, 0.5904, 0.5625, 0.5972, 0.5625, 0.5625, 0.5937, 0.0625, 0.5937, 0.125, 0.5625, 0.125, 0.5625, 0.0625, 0.5937, 0.5, 0.5937, 0.5625, 0.5625, 0.5625, 0.5625, 0.5, 0.5781, 0.0, 0.5937, 0.0625, 0.5625, 0.0625, 0.5937, 0.4375, 0.5937, 0.5, 0.5625, 0.5, 0.5625, 0.4375, 0.5938, 0.375, 0.5937, 0.4375, 0.5625, 0.4375, 0.5625, 0.375, 0.5937, 0.3125, 0.5938, 0.375, 0.5625, 0.375, 0.5625, 0.3125, 0.5937, 0.25, 0.5937, 0.3125, 0.5625, 0.3125, 0.5625, 0.25, 0.5937, 0.1875, 0.5937, 0.25, 0.5625, 0.25, 0.5625, 0.1875, 0.5937, 0.125, 0.5937, 0.1875, 0.5625, 0.1875, 0.5625, 0.125, 0.5625, 0.3125, 0.5625, 0.375, 0.5312, 0.375, 0.5312, 0.3125, 0.5625, 0.25, 0.5625, 0.3125, 0.5312, 0.3125, 0.5312, 0.25, 0.5625, 0.1875, 0.5625, 0.25, 0.5312, 0.25, 0.5312, 0.1875, 0.5625, 0.125, 0.5625, 0.1875, 0.5312, 0.1875, 0.5312, 0.125, 0.5625, 0.5625, 0.5625, 0.5972, 0.5312, 0.597, 0.5312, 0.5625, 0.5625, 0.0625, 0.5625, 0.125, 0.5312, 0.125, 0.5312, 0.0625, 0.5625, 0.5, 0.5625, 0.5625, 0.5312, 0.5625, 0.5312, 0.5, 0.5469, 0.0, 0.5625, 0.0625, 0.5312, 0.0625, 0.5625, 0.4375, 0.5625, 0.5, 0.5312, 0.5, 0.5312, 0.4375, 0.5625, 0.375, 0.5625, 0.4375, 0.5312, 0.4375, 0.5312, 0.375, 0.5312, 0.0625, 0.5312, 0.125, 0.5, 0.125, 0.5, 0.0625, 0.5312, 0.5, 0.5312, 0.5625, 0.5, 0.5625, 0.5, 0.5, 0.5156, 0.0, 0.5312, 0.0625, 0.5, 0.0625, 0.5312, 0.4375, 0.5312, 0.5, 0.5, 0.5, 0.5, 0.4375, 0.5312, 0.375, 0.5312, 0.4375, 0.5, 0.4375, 0.5, 0.375, 0.5312, 0.3125, 0.5312, 0.375, 0.5, 0.375, 0.5, 0.3125, 0.5312, 0.25, 0.5312, 0.3125, 0.5, 0.3125, 0.5, 0.25, 0.5312, 0.1875, 0.5312, 0.25, 0.5, 0.25, 0.5, 0.1875, 0.5312, 0.125, 0.5312, 0.1875, 0.5, 0.1875, 0.5, 0.125, 0.5312, 0.5625, 0.5312, 0.597, 0.5, 0.5896, 0.5, 0.5625, 0.5, 0.25, 0.5, 0.3125, 0.4687, 0.3125, 0.4687, 0.25, 0.5, 0.1875, 0.5, 0.25, 0.4687, 0.25, 0.4687, 0.1875, 0.5, 0.125, 0.5, 0.1875, 0.4687, 0.1875, 0.4687, 0.125, 0.5, 0.5625, 0.5, 0.5896, 0.4989, 0.5892, 0.4687, 0.5963, 0.4687, 0.5625, 0.5, 0.0625, 0.5, 0.125, 0.4687, 0.125, 0.4687, 0.0625, 0.5, 0.5, 0.5, 0.5625, 0.4687, 0.5625, 0.4687, 0.5, 0.4844, 0.0, 0.5, 0.0625, 0.4687, 0.0625, 0.5, 0.4375, 0.5, 0.5, 0.4687, 0.5, 0.4687, 0.4375, 0.5, 0.375, 0.5, 0.4375, 0.4687, 0.4375, 0.4687, 0.375, 0.5, 0.3125, 0.5, 0.375, 0.4687, 0.375, 0.4687, 0.3125, 0.4687, 0.5, 0.4687, 0.5625, 0.4375, 0.5625, 0.4375, 0.5, 0.4531, 0.0, 0.4687, 0.0625, 0.4375, 0.0625, 0.4687, 0.4375, 0.4687, 0.5, 0.4375, 0.5, 0.4375, 0.4375, 0.4687, 0.375, 0.4687, 0.4375, 0.4375, 0.4375, 0.4375, 0.375, 0.4687, 0.3125, 0.4687, 0.375, 0.4375, 0.375, 0.4375, 0.3125, 0.4687, 0.25, 0.4687, 0.3125, 0.4375, 0.3125, 0.4375, 0.25, 0.4687, 0.1875, 0.4687, 0.25, 0.4375, 0.25, 0.4375, 0.1875, 0.4687, 0.125, 0.4687, 0.1875, 0.4375, 0.1875, 0.4375, 0.125, 0.4687, 0.5625, 0.4687, 0.5963, 0.4375, 0.5965, 0.4375, 0.5625, 0.4687, 0.0625, 0.4687, 0.125, 0.4375, 0.125, 0.4375, 0.0625, 0.4375, 0.25, 0.4375, 0.3125, 0.4062, 0.3125, 0.4062, 0.25, 0.4375, 0.1875, 0.4375, 0.25, 0.4062, 0.25, 0.4062, 0.1875, 0.4375, 0.125, 0.4375, 0.1875, 0.4062, 0.1875, 0.4062, 0.125, 0.4375, 0.5625, 0.4375, 0.5965, 0.4062, 0.5897, 0.4062, 0.5625, 0.4375, 0.0625, 0.4375, 0.125, 0.4062, 0.125, 0.4062, 0.0625, 0.4375, 0.5, 0.4375, 0.5625, 0.4062, 0.5625, 0.4062, 0.5, 0.4219, 0.0, 0.4375, 0.0625, 0.4062, 0.0625, 0.4375, 0.4375, 0.4375, 0.5, 0.4062, 0.5, 0.4062, 0.4375, 0.4375, 0.375, 0.4375, 0.4375, 0.4062, 0.4375, 0.4062, 0.375, 0.4375, 0.3125, 0.4375, 0.375, 0.4062, 0.375, 0.4062, 0.3125, 0.3906, 0.0, 0.4062, 0.0625, 0.375, 0.0625, 0.4062, 0.4375, 0.4062, 0.5, 0.375, 0.5, 0.375, 0.4375, 0.4062, 0.375, 0.4062, 0.4375, 0.375, 0.4375, 0.375, 0.375, 0.4062, 0.3125, 0.4062, 0.375, 0.375, 0.375, 0.375, 0.3125, 0.4062, 0.25, 0.4062, 0.3125, 0.375, 0.3125, 0.375, 0.25, 0.4062, 0.1875, 0.4062, 0.25, 0.375, 0.25, 0.375, 0.1875, 0.4062, 0.125, 0.4062, 0.1875, 0.375, 0.1875, 0.375, 0.125, 0.4062, 0.5625, 0.4062, 0.5897, 0.375, 0.5757, 0.375, 0.5625, 0.4062, 0.0625, 0.4062, 0.125, 0.375, 0.125, 0.375, 0.0625, 0.4062, 0.5, 0.4062, 0.5625, 0.375, 0.5625, 0.375, 0.5, 0.375, 0.1875, 0.375, 0.25, 0.3437, 0.25, 0.3437, 0.1875, 0.375, 0.125, 0.375, 0.1875, 0.3437, 0.1875, 0.3437, 0.125, 0.375, 0.5625, 0.375, 0.5757, 0.3544, 0.5625, 0.375, 0.0625, 0.375, 0.125, 0.3437, 0.125, 0.3437, 0.0625, 0.375, 0.5, 0.375, 0.5625, 0.3544, 0.5625, 0.3437, 0.5551, 0.3437, 0.5, 0.3594, 0.0, 0.375, 0.0625, 0.3437, 0.0625, 0.375, 0.4375, 0.375, 0.5, 0.3437, 0.5, 0.3437, 0.4375, 0.375, 0.375, 0.375, 0.4375, 0.3437, 0.4375, 0.3437, 0.375, 0.375, 0.3125, 0.375, 0.375, 0.3437, 0.375, 0.3437, 0.3125, 0.375, 0.25, 0.375, 0.3125, 0.3437, 0.3125, 0.3437, 0.25, 0.3437, 0.375, 0.3437, 0.4375, 0.3125, 0.4375, 0.3125, 0.375, 0.3437, 0.3125, 0.3437, 0.375, 0.3125, 0.375, 0.3125, 0.3125, 0.3437, 0.25, 0.3437, 0.3125, 0.3125, 0.3125, 0.3125, 0.25, 0.3437, 0.1875, 0.3437, 0.25, 0.3125, 0.25, 0.3125, 0.1875, 0.3437, 0.125, 0.3437, 0.1875, 0.3125, 0.1875, 0.3125, 0.125, 0.3437, 0.0625, 0.3437, 0.125, 0.3125, 0.125, 0.3125, 0.0625, 0.3437, 0.5, 0.3437, 0.5551, 0.3125, 0.527, 0.3125, 0.5, 0.3281, 0.0, 0.3437, 0.0625, 0.3125, 0.0625, 0.3437, 0.4375, 0.3437, 0.5, 0.3125, 0.5, 0.3125, 0.4375, 0.3125, 0.125, 0.3125, 0.1875, 0.2812, 0.1875, 0.2812, 0.125, 0.3125, 0.0625, 0.3125, 0.125, 0.2812, 0.125, 0.2812, 0.0625, 0.3125, 0.5, 0.3125, 0.527, 0.2878, 0.5, 0.2969, 0.0, 0.3125, 0.0625, 0.2812, 0.0625, 0.3125, 0.4375, 0.3125, 0.5, 0.2878, 0.5, 0.2812, 0.4923, 0.2812, 0.4375, 0.3125, 0.375, 0.3125, 0.4375, 0.2812, 0.4375, 0.2812, 0.375, 0.3125, 0.3125, 0.3125, 0.375, 0.2812, 0.375, 0.2812, 0.3125, 0.3125, 0.25, 0.3125, 0.3125, 0.2812, 0.3125, 0.2812, 0.25, 0.3125, 0.1875, 0.3125, 0.25, 0.2812, 0.25, 0.2812, 0.1875, 0.2812, 0.375, 0.2812, 0.4375, 0.25, 0.4375, 0.25, 0.375, 0.2812, 0.3125, 0.2812, 0.375, 0.25, 0.375, 0.25, 0.3125, 0.2812, 0.25, 0.2812, 0.3125, 0.25, 0.3125, 0.25, 0.25, 0.2812, 0.1875, 0.2812, 0.25, 0.25, 0.25, 0.25, 0.1875, 0.2812, 0.125, 0.2812, 0.1875, 0.25, 0.1875, 0.25, 0.125, 0.2812, 0.0625, 0.2812, 0.125, 0.25, 0.125, 0.25, 0.0625, 0.2656, 0.0, 0.2812, 0.0625, 0.25, 0.0625, 0.2812, 0.4375, 0.2812, 0.4923, 0.2607, 0.4655, 0.25, 0.4615, 0.25, 0.4375, 0.25, 0.125, 0.25, 0.1875, 0.2188, 0.1875, 0.2188, 0.125, 0.25, 0.0625, 0.25, 0.125, 0.2188, 0.125, 0.2188, 0.0625, 0.2344, 0.0, 0.25, 0.0625, 0.2188, 0.0625, 0.25, 0.4375, 0.25, 0.4615, 0.2187, 0.4475, 0.2187, 0.4375, 0.25, 0.375, 0.25, 0.4375, 0.2187, 0.4375, 0.2188, 0.375, 0.25, 0.3125, 0.25, 0.375, 0.2188, 0.375, 0.2187, 0.3125, 0.25, 0.25, 0.25, 0.3125, 0.2187, 0.3125, 0.2187, 0.25, 0.25, 0.1875, 0.25, 0.25, 0.2187, 0.25, 0.2188, 0.1875, 0.2187, 0.3125, 0.2188, 0.375, 0.1875, 0.375, 0.1875, 0.3125, 0.2187, 0.25, 0.2187, 0.3125, 0.1875, 0.3125, 0.1875, 0.25, 0.2188, 0.1875, 0.2187, 0.25, 0.1875, 0.25, 0.1875, 0.1875, 0.2188, 0.125, 0.2188, 0.1875, 0.1875, 0.1875, 0.1875, 0.125, 0.2188, 0.0625, 0.2188, 0.125, 0.1875, 0.125, 0.1875, 0.0625, 0.2031, 0.0, 0.2188, 0.0625, 0.1875, 0.0625, 0.2187, 0.4375, 0.2187, 0.4475, 0.1986, 0.4375, 0.2188, 0.375, 0.2187, 0.4375, 0.1986, 0.4375, 0.1875, 0.4317, 0.1875, 0.375, 0.1875, 0.0625, 0.1875, 0.125, 0.1563, 0.125, 0.1563, 0.0625, 0.1719, 0.0, 0.1875, 0.0625, 0.1563, 0.0625, 0.1875, 0.375, 0.1875, 0.4317, 0.1562, 0.4143, 0.1563, 0.375, 0.1875, 0.3125, 0.1875, 0.375, 0.1563, 0.375, 0.1562, 0.3125, 0.1875, 0.25, 0.1875, 0.3125, 0.1562, 0.3125, 0.1563, 0.25, 0.1875, 0.1875, 0.1875, 0.25, 0.1563, 0.25, 0.1563, 0.1875, 0.1875, 0.125, 0.1875, 0.1875, 0.1563, 0.1875, 0.1563, 0.125, 0.1562, 0.3125, 0.1563, 0.375, 0.125, 0.375, 0.125, 0.3125, 0.1563, 0.25, 0.1562, 0.3125, 0.125, 0.3125, 0.125, 0.25, 0.1563, 0.1875, 0.1563, 0.25, 0.125, 0.25, 0.125, 0.1875, 0.1563, 0.125, 0.1563, 0.1875, 0.125, 0.1875, 0.125, 0.125, 0.1563, 0.0625, 0.1563, 0.125, 0.125, 0.125, 0.125, 0.0625, 0.1406, 0.0, 0.1563, 0.0625, 0.125, 0.0625, 0.1563, 0.375, 0.1562, 0.4143, 0.125, 0.3967, 0.125, 0.375, 0.125, 0.0625, 0.125, 0.125, 0.09375, 0.125, 0.09375, 0.0625, 0.1094, 0.0, 0.125, 0.0625, 0.09375, 0.0625, 0.125, 0.375, 0.125, 0.3967, 0.09375, 0.3796, 0.09375, 0.375, 0.125, 0.3125, 0.125, 0.375, 0.09375, 0.375, 0.09375, 0.3125, 0.125, 0.25, 0.125, 0.3125, 0.09375, 0.3125, 0.09375, 0.25, 0.125, 0.1875, 0.125, 0.25, 0.09375, 0.25, 0.09375, 0.1875, 0.125, 0.125, 0.125, 0.1875, 0.09375, 0.1875, 0.09375, 0.125, 0.09375, 0.25, 0.09375, 0.3125, 0.0625, 0.3125, 0.0625, 0.25, 0.09375, 0.1875, 0.09375, 0.25, 0.0625, 0.25, 0.0625, 0.1875, 0.09375, 0.125, 0.09375, 0.1875, 0.0625, 0.1875, 0.0625, 0.125, 0.09375, 0.0625, 0.09375, 0.125, 0.0625, 0.125, 0.0625, 0.0625, 0.07813, 0.0, 0.09375, 0.0625, 0.0625, 0.0625, 0.09375, 0.375, 0.09375, 0.3796, 0.08486, 0.375, 0.09375, 0.3125, 0.09375, 0.375, 0.08486, 0.375, 0.0625, 0.3629, 0.0625, 0.3125, 0.04688, 0.0, 0.0625, 0.0625, 0.03125, 0.0625, 0.0625, 0.3125, 0.0625, 0.3629, 0.03125, 0.3484, 0.03125, 0.3125, 0.0625, 0.25, 0.0625, 0.3125, 0.03125, 0.3125, 0.03125, 0.25, 0.0625, 0.1875, 0.0625, 0.25, 0.03125, 0.25, 0.03125, 0.1875, 0.0625, 0.125, 0.0625, 0.1875, 0.03125, 0.1875, 0.03125, 0.125, 0.0625, 0.0625, 0.0625, 0.125, 0.03125, 0.125, 0.03125, 0.0625, 0.03125, 0.1875, 0.03125, 0.25, 0.0, 0.25, 5.96e-08, 0.1875, 0.03125, 0.125, 0.03125, 0.1875, 5.96e-08, 0.1875, 8.941e-08, 0.125, 0.03125, 0.0625, 0.03125, 0.125, 8.941e-08, 0.125, 2.384e-07, 0.0625, 0.01563, 0.0, 0.03125, 0.0625, 2.384e-07, 0.0625, 0.03125, 0.3125, 0.03125, 0.3484, 0.001164, 0.3367, 2.346e-08, 0.3371, 0.0, 0.3125, 0.03125, 0.25, 0.03125, 0.3125, 0.0, 0.3125, 0.0, 0.25, 1.0, 0.3125, 1.0, 0.3371, 0.9688, 0.3492, 0.9688, 0.3125, 1.0, 0.25, 1.0, 0.3125, 0.9688, 0.3125, 0.9688, 0.25, 1.0, 0.1875, 1.0, 0.25, 0.9688, 0.25, 0.9688, 0.1875, 1.0, 0.125, 1.0, 0.1875, 0.9688, 0.1875, 0.9688, 0.125, 1.0, 0.0625, 1.0, 0.125, 0.9688, 0.125, 0.9688, 0.0625, 0.9844, 0.0, 1.0, 0.0625, 0.9688, 0.0625, 0.9688, 0.1875, 0.9688, 0.25, 0.9375, 0.25, 0.9375, 0.1875, 0.9688, 0.125, 0.9688, 0.1875, 0.9375, 0.1875, 0.9375, 0.125, 0.9688, 0.0625, 0.9688, 0.125, 0.9375, 0.125, 0.9375, 0.0625, 0.9531, 0.0, 0.9688, 0.0625, 0.9375, 0.0625, 0.9688, 0.3125, 0.9688, 0.3492, 0.9375, 0.3638, 0.9375, 0.3125, 0.9688, 0.25, 0.9688, 0.3125, 0.9375, 0.3125, 0.9375, 0.25, 0.9375, 0.3125, 0.9375, 0.3638, 0.9168, 0.375, 0.9062, 0.375, 0.9062, 0.3125, 0.9375, 0.25, 0.9375, 0.3125, 0.9062, 0.3125, 0.9062, 0.25, 0.9375, 0.1875, 0.9375, 0.25, 0.9062, 0.25, 0.9062, 0.1875, 0.9375, 0.125, 0.9375, 0.1875, 0.9062, 0.1875, 0.9063, 0.125, 0.9375, 0.0625, 0.9375, 0.125, 0.9063, 0.125, 0.9063, 0.0625, 0.9219, 0.0, 0.9375, 0.0625, 0.9063, 0.0625, 0.9063, 0.125, 0.9062, 0.1875, 0.875, 0.1875, 0.875, 0.125, 0.9063, 0.0625, 0.9063, 0.125, 0.875, 0.125, 0.875, 0.0625, 0.8906, 0.0, 0.9063, 0.0625, 0.875, 0.0625, 0.9062, 0.375, 0.9062, 0.3805, 0.875, 0.3976, 0.875, 0.375, 0.9062, 0.3125, 0.9062, 0.375, 0.875, 0.375, 0.875, 0.3125, 0.9062, 0.25, 0.9062, 0.3125, 0.875, 0.3125, 0.875, 0.25, 0.9062, 0.1875, 0.9062, 0.25, 0.875, 0.25, 0.875, 0.1875, 0.875, 0.375, 0.875, 0.3976, 0.8438, 0.4152, 0.8438, 0.375, 0.875, 0.3125, 0.875, 0.375, 0.8438, 0.375, 0.8438, 0.3125, 0.875, 0.25, 0.875, 0.3125, 0.8438, 0.3125, 0.8438, 0.25, 0.875, 0.1875, 0.875, 0.25, 0.8438, 0.25, 0.8438, 0.1875, 0.875, 0.125, 0.875, 0.1875, 0.8438, 0.1875, 0.8438, 0.125, 0.875, 0.0625, 0.875, 0.125, 0.8438, 0.125, 0.8438, 0.0625, 0.8594, 0.0, 0.875, 0.0625, 0.8438, 0.0625, 0.8438, 0.125, 0.8438, 0.1875, 0.8125, 0.1875, 0.8125, 0.125, 0.8438, 0.0625, 0.8438, 0.125, 0.8125, 0.125, 0.8125, 0.0625, 0.8281, 0.0, 0.8438, 0.0625, 0.8125, 0.0625, 0.8438, 0.375, 0.8438, 0.4152, 0.8125, 0.4326, 0.8125, 0.375, 0.8438, 0.3125, 0.8438, 0.375, 0.8125, 0.375, 0.8125, 0.3125, 0.8438, 0.25, 0.8438, 0.3125, 0.8125, 0.3125, 0.8125, 0.25, 0.8438, 0.1875, 0.8438, 0.25, 0.8125, 0.25, 0.8125, 0.1875, 0.8125, 0.3125, 0.8125, 0.375, 0.7812, 0.375, 0.7812, 0.3125, 0.8125, 0.25, 0.8125, 0.3125, 0.7812, 0.3125, 0.7812, 0.25, 0.8125, 0.1875, 0.8125, 0.25, 0.7812, 0.25, 0.7812, 0.1875, 0.8125, 0.125, 0.8125, 0.1875, 0.7812, 0.1875, 0.7812, 0.125, 0.8125, 0.0625, 0.8125, 0.125, 0.7812, 0.125, 0.7812, 0.0625, 0.7969, 0.0, 0.8125, 0.0625, 0.7812, 0.0625, 0.8125, 0.375, 0.8125, 0.4326, 0.8031, 0.4375, 0.7812, 0.4375, 0.7812, 0.375, 0.7812, 0.0625, 0.7812, 0.125, 0.75, 0.125, 0.75, 0.0625, 0.7656, 0.0, 0.7812, 0.0625, 0.75, 0.0625, 0.7812, 0.4375, 0.7812, 0.4484, 0.75, 0.4623, 0.75, 0.4375, 0.7812, 0.375, 0.7812, 0.4375, 0.75, 0.4375, 0.75, 0.375, 0.7812, 0.3125, 0.7812, 0.375, 0.75, 0.375, 0.75, 0.3125, 0.7812, 0.25, 0.7812, 0.3125, 0.75, 0.3125, 0.75, 0.25, 0.7812, 0.1875, 0.7812, 0.25, 0.75, 0.25, 0.75, 0.1875, 0.7812, 0.125, 0.7812, 0.1875, 0.75, 0.1875, 0.75, 0.125, 0.75, 0.0625, 0.7187, 0.0625, 0.7188, 0.125, 0.75, 0.125, 0.7344, 0.0, 0.7187, 0.0625, 0.75, 0.0625, 0.75, 0.4375, 0.7188, 0.4375, 0.7188, 0.4933, 0.7394, 0.4663, 0.75, 0.4623, 0.75, 0.375, 0.7188, 0.375, 0.7188, 0.4375, 0.75, 0.4375, 0.75, 0.3125, 0.7188, 0.3125, 0.7188, 0.375, 0.75, 0.375, 0.75, 0.25, 0.7188, 0.25, 0.7188, 0.3125, 0.75, 0.3125, 0.75, 0.1875, 0.7188, 0.1875, 0.7188, 0.25, 0.75, 0.25, 0.75, 0.125, 0.7188, 0.125, 0.7188, 0.1875, 0.75, 0.1875, 0.7188, 0.1875, 0.6875, 0.1875, 0.6875, 0.25, 0.7188, 0.25, 0.7188, 0.125, 0.6875, 0.125, 0.6875, 0.1875, 0.7188, 0.1875, 0.7187, 0.0625, 0.6875, 0.0625, 0.6875, 0.125, 0.7188, 0.125, 0.7031, 0.0, 0.6875, 0.0625, 0.7187, 0.0625, 0.7188, 0.4375, 0.6875, 0.4375, 0.6875, 0.5, 0.713, 0.5, 0.7188, 0.4933, 0.7188, 0.375, 0.6875, 0.375, 0.6875, 0.4375, 0.7188, 0.4375, 0.7188, 0.3125, 0.6875, 0.3125, 0.6875, 0.375, 0.7188, 0.375, 0.7188, 0.25, 0.6875, 0.25, 0.6875, 0.3125, 0.7188, 0.3125, 0.6875, 0.375, 0.6562, 0.375, 0.6562, 0.4375, 0.6875, 0.4375, 0.6875, 0.3125, 0.6562, 0.3125, 0.6562, 0.375, 0.6875, 0.375, 0.6875, 0.25, 0.6562, 0.25, 0.6562, 0.3125, 0.6875, 0.3125, 0.6875, 0.1875, 0.6562, 0.1875, 0.6562, 0.25, 0.6875, 0.25, 0.6875, 0.125, 0.6562, 0.125, 0.6562, 0.1875, 0.6875, 0.1875, 0.6875, 0.0625, 0.6562, 0.0625, 0.6562, 0.125, 0.6875, 0.125, 0.6875, 0.5, 0.6562, 0.5, 0.6562, 0.556, 0.6875, 0.5278, 0.6719, 0.0, 0.6562, 0.0625, 0.6875, 0.0625, 0.6875, 0.4375, 0.6562, 0.4375, 0.6562, 0.5, 0.6875, 0.5, 0.6562, 0.125, 0.625, 0.125, 0.625, 0.1875, 0.6562, 0.1875, 0.6562, 0.0625, 0.625, 0.0625, 0.625, 0.125, 0.6562, 0.125, 0.6562, 0.5, 0.625, 0.5, 0.625, 0.5625, 0.6468, 0.5625, 0.6562, 0.556, 0.6406, 0.0, 0.625, 0.0625, 0.6562, 0.0625, 0.6562, 0.4375, 0.625, 0.4375, 0.625, 0.5, 0.6562, 0.5, 0.6562, 0.375, 0.625, 0.375, 0.625, 0.4375, 0.6562, 0.4375, 0.6562, 0.3125, 0.625, 0.3125, 0.625, 0.375, 0.6562, 0.375, 0.6562, 0.25, 0.625, 0.25, 0.625, 0.3125, 0.6562, 0.3125, 0.6562, 0.1875, 0.625, 0.1875, 0.625, 0.25, 0.6562, 0.25, 0.625, 0.3125, 0.5937, 0.3125, 0.5938, 0.375, 0.625, 0.375, 0.625, 0.25, 0.5937, 0.25, 0.5937, 0.3125, 0.625, 0.3125, 0.625, 0.1875, 0.5937, 0.1875, 0.5937, 0.25, 0.625, 0.25, 0.625, 0.125, 0.5937, 0.125, 0.5937, 0.1875, 0.625, 0.1875, 0.625, 0.5625, 0.5937, 0.5625, 0.5937, 0.5904, 0.625, 0.5764, 0.625, 0.0625, 0.5937, 0.0625, 0.5937, 0.125, 0.625, 0.125, 0.625, 0.5, 0.5937, 0.5, 0.5937, 0.5625, 0.625, 0.5625, 0.6094, 0.0, 0.5937, 0.0625, 0.625, 0.0625, 0.625, 0.4375, 0.5937, 0.4375, 0.5937, 0.5, 0.625, 0.5, 0.625, 0.375, 0.5938, 0.375, 0.5937, 0.4375, 0.625, 0.4375, 0.5937, 0.5625, 0.5625, 0.5625, 0.5625, 0.5972, 0.5937, 0.5904, 0.5937, 0.0625, 0.5625, 0.0625, 0.5625, 0.125, 0.5937, 0.125, 0.5937, 0.5, 0.5625, 0.5, 0.5625, 0.5625, 0.5937, 0.5625, 0.5781, 0.0, 0.5625, 0.0625, 0.5937, 0.0625, 0.5937, 0.4375, 0.5625, 0.4375, 0.5625, 0.5, 0.5937, 0.5, 0.5938, 0.375, 0.5625, 0.375, 0.5625, 0.4375, 0.5937, 0.4375, 0.5937, 0.3125, 0.5625, 0.3125, 0.5625, 0.375, 0.5938, 0.375, 0.5937, 0.25, 0.5625, 0.25, 0.5625, 0.3125, 0.5937, 0.3125, 0.5937, 0.1875, 0.5625, 0.1875, 0.5625, 0.25, 0.5937, 0.25, 0.5937, 0.125, 0.5625, 0.125, 0.5625, 0.1875, 0.5937, 0.1875, 0.5625, 0.3125, 0.5312, 0.3125, 0.5312, 0.375, 0.5625, 0.375, 0.5625, 0.25, 0.5312, 0.25, 0.5312, 0.3125, 0.5625, 0.3125, 0.5625, 0.1875, 0.5312, 0.1875, 0.5312, 0.25, 0.5625, 0.25, 0.5625, 0.125, 0.5312, 0.125, 0.5312, 0.1875, 0.5625, 0.1875, 0.5625, 0.5625, 0.5312, 0.5625, 0.5312, 0.597, 0.5625, 0.5972, 0.5625, 0.0625, 0.5312, 0.0625, 0.5312, 0.125, 0.5625, 0.125, 0.5625, 0.5, 0.5312, 0.5, 0.5312, 0.5625, 0.5625, 0.5625, 0.5469, 0.0, 0.5312, 0.0625, 0.5625, 0.0625, 0.5625, 0.4375, 0.5312, 0.4375, 0.5312, 0.5, 0.5625, 0.5, 0.5625, 0.375, 0.5312, 0.375, 0.5312, 0.4375, 0.5625, 0.4375, 0.5312, 0.0625, 0.5, 0.0625, 0.5, 0.125, 0.5312, 0.125, 0.5312, 0.5, 0.5, 0.5, 0.5, 0.5625, 0.5312, 0.5625, 0.5156, 0.0, 0.5, 0.0625, 0.5312, 0.0625, 0.5312, 0.4375, 0.5, 0.4375, 0.5, 0.5, 0.5312, 0.5, 0.5312, 0.375, 0.5, 0.375, 0.5, 0.4375, 0.5312, 0.4375, 0.5312, 0.3125, 0.5, 0.3125, 0.5, 0.375, 0.5312, 0.375, 0.5312, 0.25, 0.5, 0.25, 0.5, 0.3125, 0.5312, 0.3125, 0.5312, 0.1875, 0.5, 0.1875, 0.5, 0.25, 0.5312, 0.25, 0.5312, 0.125, 0.5, 0.125, 0.5, 0.1875, 0.5312, 0.1875, 0.5312, 0.5625, 0.5, 0.5625, 0.5, 0.5896, 0.5312, 0.597, 0.5, 0.25, 0.4687, 0.25, 0.4687, 0.3125, 0.5, 0.3125, 0.5, 0.1875, 0.4687, 0.1875, 0.4687, 0.25, 0.5, 0.25, 0.5, 0.125, 0.4687, 0.125, 0.4687, 0.1875, 0.5, 0.1875, 0.5, 0.5625, 0.4687, 0.5625, 0.4687, 0.5963, 0.4989, 0.5892, 0.5, 0.5896, 0.5, 0.0625, 0.4687, 0.0625, 0.4687, 0.125, 0.5, 0.125, 0.5, 0.5, 0.4687, 0.5, 0.4687, 0.5625, 0.5, 0.5625, 0.4844, 0.0, 0.4687, 0.0625, 0.5, 0.0625, 0.5, 0.4375, 0.4687, 0.4375, 0.4687, 0.5, 0.5, 0.5, 0.5, 0.375, 0.4687, 0.375, 0.4687, 0.4375, 0.5, 0.4375, 0.5, 0.3125, 0.4687, 0.3125, 0.4687, 0.375, 0.5, 0.375, 0.4687, 0.5, 0.4375, 0.5, 0.4375, 0.5625, 0.4687, 0.5625, 0.4531, 0.0, 0.4375, 0.0625, 0.4687, 0.0625, 0.4687, 0.4375, 0.4375, 0.4375, 0.4375, 0.5, 0.4687, 0.5, 0.4687, 0.375, 0.4375, 0.375, 0.4375, 0.4375, 0.4687, 0.4375, 0.4687, 0.3125, 0.4375, 0.3125, 0.4375, 0.375, 0.4687, 0.375, 0.4687, 0.25, 0.4375, 0.25, 0.4375, 0.3125, 0.4687, 0.3125, 0.4687, 0.1875, 0.4375, 0.1875, 0.4375, 0.25, 0.4687, 0.25, 0.4687, 0.125, 0.4375, 0.125, 0.4375, 0.1875, 0.4687, 0.1875, 0.4687, 0.5625, 0.4375, 0.5625, 0.4375, 0.5965, 0.4687, 0.5963, 0.4687, 0.0625, 0.4375, 0.0625, 0.4375, 0.125, 0.4687, 0.125, 0.4375, 0.25, 0.4062, 0.25, 0.4062, 0.3125, 0.4375, 0.3125, 0.4375, 0.1875, 0.4062, 0.1875, 0.4062, 0.25, 0.4375, 0.25, 0.4375, 0.125, 0.4062, 0.125, 0.4062, 0.1875, 0.4375, 0.1875, 0.4375, 0.5625, 0.4062, 0.5625, 0.4062, 0.5897, 0.4375, 0.5965, 0.4375, 0.0625, 0.4062, 0.0625, 0.4062, 0.125, 0.4375, 0.125, 0.4375, 0.5, 0.4062, 0.5, 0.4062, 0.5625, 0.4375, 0.5625, 0.4219, 0.0, 0.4062, 0.0625, 0.4375, 0.0625, 0.4375, 0.4375, 0.4062, 0.4375, 0.4062, 0.5, 0.4375, 0.5, 0.4375, 0.375, 0.4062, 0.375, 0.4062, 0.4375, 0.4375, 0.4375, 0.4375, 0.3125, 0.4062, 0.3125, 0.4062, 0.375, 0.4375, 0.375, 0.3906, 0.0, 0.375, 0.0625, 0.4062, 0.0625, 0.4062, 0.4375, 0.375, 0.4375, 0.375, 0.5, 0.4062, 0.5, 0.4062, 0.375, 0.375, 0.375, 0.375, 0.4375, 0.4062, 0.4375, 0.4062, 0.3125, 0.375, 0.3125, 0.375, 0.375, 0.4062, 0.375, 0.4062, 0.25, 0.375, 0.25, 0.375, 0.3125, 0.4062, 0.3125, 0.4062, 0.1875, 0.375, 0.1875, 0.375, 0.25, 0.4062, 0.25, 0.4062, 0.125, 0.375, 0.125, 0.375, 0.1875, 0.4062, 0.1875, 0.4062, 0.5625, 0.375, 0.5625, 0.375, 0.5757, 0.4062, 0.5897, 0.4062, 0.0625, 0.375, 0.0625, 0.375, 0.125, 0.4062, 0.125, 0.4062, 0.5, 0.375, 0.5, 0.375, 0.5625, 0.4062, 0.5625, 0.375, 0.1875, 0.3437, 0.1875, 0.3437, 0.25, 0.375, 0.25, 0.375, 0.125, 0.3437, 0.125, 0.3437, 0.1875, 0.375, 0.1875, 0.375, 0.5625, 0.3544, 0.5625, 0.375, 0.5757, 0.375, 0.0625, 0.3437, 0.0625, 0.3437, 0.125, 0.375, 0.125, 0.375, 0.5, 0.3437, 0.5, 0.3437, 0.5551, 0.3544, 0.5625, 0.375, 0.5625, 0.3594, 0.0, 0.3437, 0.0625, 0.375, 0.0625, 0.375, 0.4375, 0.3437, 0.4375, 0.3437, 0.5, 0.375, 0.5, 0.375, 0.375, 0.3437, 0.375, 0.3437, 0.4375, 0.375, 0.4375, 0.375, 0.3125, 0.3437, 0.3125, 0.3437, 0.375, 0.375, 0.375, 0.375, 0.25, 0.3437, 0.25, 0.3437, 0.3125, 0.375, 0.3125, 0.3437, 0.375, 0.3125, 0.375, 0.3125, 0.4375, 0.3437, 0.4375, 0.3437, 0.3125, 0.3125, 0.3125, 0.3125, 0.375, 0.3437, 0.375, 0.3437, 0.25, 0.3125, 0.25, 0.3125, 0.3125, 0.3437, 0.3125, 0.3437, 0.1875, 0.3125, 0.1875, 0.3125, 0.25, 0.3437, 0.25, 0.3437, 0.125, 0.3125, 0.125, 0.3125, 0.1875, 0.3437, 0.1875, 0.3437, 0.0625, 0.3125, 0.0625, 0.3125, 0.125, 0.3437, 0.125, 0.3437, 0.5, 0.3125, 0.5, 0.3125, 0.527, 0.3437, 0.5551, 0.3281, 0.0, 0.3125, 0.0625, 0.3437, 0.0625, 0.3437, 0.4375, 0.3125, 0.4375, 0.3125, 0.5, 0.3437, 0.5, 0.3125, 0.125, 0.2812, 0.125, 0.2812, 0.1875, 0.3125, 0.1875, 0.3125, 0.0625, 0.2812, 0.0625, 0.2812, 0.125, 0.3125, 0.125, 0.3125, 0.5, 0.2878, 0.5, 0.3125, 0.527, 0.2969, 0.0, 0.2812, 0.0625, 0.3125, 0.0625, 0.3125, 0.4375, 0.2812, 0.4375, 0.2812, 0.4923, 0.2878, 0.5, 0.3125, 0.5, 0.3125, 0.375, 0.2812, 0.375, 0.2812, 0.4375, 0.3125, 0.4375, 0.3125, 0.3125, 0.2812, 0.3125, 0.2812, 0.375, 0.3125, 0.375, 0.3125, 0.25, 0.2812, 0.25, 0.2812, 0.3125, 0.3125, 0.3125, 0.3125, 0.1875, 0.2812, 0.1875, 0.2812, 0.25, 0.3125, 0.25, 0.2812, 0.375, 0.25, 0.375, 0.25, 0.4375, 0.2812, 0.4375, 0.2812, 0.3125, 0.25, 0.3125, 0.25, 0.375, 0.2812, 0.375, 0.2812, 0.25, 0.25, 0.25, 0.25, 0.3125, 0.2812, 0.3125, 0.2812, 0.1875, 0.25, 0.1875, 0.25, 0.25, 0.2812, 0.25, 0.2812, 0.125, 0.25, 0.125, 0.25, 0.1875, 0.2812, 0.1875, 0.2812, 0.0625, 0.25, 0.0625, 0.25, 0.125, 0.2812, 0.125, 0.2656, 0.0, 0.25, 0.0625, 0.2812, 0.0625, 0.2812, 0.4375, 0.25, 0.4375, 0.25, 0.4615, 0.2607, 0.4655, 0.2812, 0.4923, 0.25, 0.125, 0.2188, 0.125, 0.2188, 0.1875, 0.25, 0.1875, 0.25, 0.0625, 0.2188, 0.0625, 0.2188, 0.125, 0.25, 0.125, 0.2344, 0.0, 0.2188, 0.0625, 0.25, 0.0625, 0.25, 0.4375, 0.2187, 0.4375, 0.2187, 0.4475, 0.25, 0.4615, 0.25, 0.375, 0.2188, 0.375, 0.2187, 0.4375, 0.25, 0.4375, 0.25, 0.3125, 0.2187, 0.3125, 0.2188, 0.375, 0.25, 0.375, 0.25, 0.25, 0.2187, 0.25, 0.2187, 0.3125, 0.25, 0.3125, 0.25, 0.1875, 0.2188, 0.1875, 0.2187, 0.25, 0.25, 0.25, 0.2187, 0.3125, 0.1875, 0.3125, 0.1875, 0.375, 0.2188, 0.375, 0.2187, 0.25, 0.1875, 0.25, 0.1875, 0.3125, 0.2187, 0.3125, 0.2188, 0.1875, 0.1875, 0.1875, 0.1875, 0.25, 0.2187, 0.25, 0.2188, 0.125, 0.1875, 0.125, 0.1875, 0.1875, 0.2188, 0.1875, 0.2188, 0.0625, 0.1875, 0.0625, 0.1875, 0.125, 0.2188, 0.125, 0.2031, 0.0, 0.1875, 0.0625, 0.2188, 0.0625, 0.2187, 0.4375, 0.1986, 0.4375, 0.2187, 0.4475, 0.2188, 0.375, 0.1875, 0.375, 0.1875, 0.4317, 0.1986, 0.4375, 0.2187, 0.4375, 0.1875, 0.0625, 0.1563, 0.0625, 0.1563, 0.125, 0.1875, 0.125, 0.1719, 0.0, 0.1563, 0.0625, 0.1875, 0.0625, 0.1875, 0.375, 0.1563, 0.375, 0.1563, 0.4143, 0.1875, 0.4317, 0.1875, 0.3125, 0.1562, 0.3125, 0.1563, 0.375, 0.1875, 0.375, 0.1875, 0.25, 0.1563, 0.25, 0.1562, 0.3125, 0.1875, 0.3125, 0.1875, 0.1875, 0.1563, 0.1875, 0.1563, 0.25, 0.1875, 0.25, 0.1875, 0.125, 0.1563, 0.125, 0.1563, 0.1875, 0.1875, 0.1875, 0.1562, 0.3125, 0.125, 0.3125, 0.125, 0.375, 0.1563, 0.375, 0.1563, 0.25, 0.125, 0.25, 0.125, 0.3125, 0.1562, 0.3125, 0.1563, 0.1875, 0.125, 0.1875, 0.125, 0.25, 0.1563, 0.25, 0.1563, 0.125, 0.125, 0.125, 0.125, 0.1875, 0.1563, 0.1875, 0.1563, 0.0625, 0.125, 0.0625, 0.125, 0.125, 0.1563, 0.125, 0.1406, 0.0, 0.125, 0.0625, 0.1563, 0.0625, 0.1563, 0.375, 0.125, 0.375, 0.125, 0.3967, 0.1563, 0.4143, 0.125, 0.0625, 0.09375, 0.0625, 0.09375, 0.125, 0.125, 0.125, 0.1094, 0.0, 0.09375, 0.0625, 0.125, 0.0625, 0.125, 0.375, 0.09375, 0.375, 0.09375, 0.3796, 0.125, 0.3967, 0.125, 0.3125, 0.09375, 0.3125, 0.09375, 0.375, 0.125, 0.375, 0.125, 0.25, 0.09375, 0.25, 0.09375, 0.3125, 0.125, 0.3125, 0.125, 0.1875, 0.09375, 0.1875, 0.09375, 0.25, 0.125, 0.25, 0.125, 0.125, 0.09375, 0.125, 0.09375, 0.1875, 0.125, 0.1875, 0.09375, 0.25, 0.0625, 0.25, 0.0625, 0.3125, 0.09375, 0.3125, 0.09375, 0.1875, 0.0625, 0.1875, 0.0625, 0.25, 0.09375, 0.25, 0.09375, 0.125, 0.0625, 0.125, 0.0625, 0.1875, 0.09375, 0.1875, 0.09375, 0.0625, 0.0625, 0.0625, 0.0625, 0.125, 0.09375, 0.125, 0.07813, 0.0, 0.0625, 0.0625, 0.09375, 0.0625, 0.09375, 0.375, 0.08486, 0.375, 0.09375, 0.3796, 0.09375, 0.3125, 0.0625, 0.3125, 0.0625, 0.3629, 0.08486, 0.375, 0.09375, 0.375, 0.04688, 0.0, 0.03125, 0.0625, 0.0625, 0.0625, 0.0625, 0.3125, 0.03125, 0.3125, 0.03125, 0.3484, 0.0625, 0.3629, 0.0625, 0.25, 0.03125, 0.25, 0.03125, 0.3125, 0.0625, 0.3125, 0.0625, 0.1875, 0.03125, 0.1875, 0.03125, 0.25, 0.0625, 0.25, 0.0625, 0.125, 0.03125, 0.125, 0.03125, 0.1875, 0.0625, 0.1875, 0.0625, 0.0625, 0.03125, 0.0625, 0.03125, 0.125, 0.0625, 0.125, 0.03125, 0.1875, 5.96e-08, 0.1875, 0.0, 0.25, 0.03125, 0.25, 0.03125, 0.125, 8.941e-08, 0.125, 5.96e-08, 0.1875, 0.03125, 0.1875, 0.03125, 0.0625, 2.384e-07, 0.0625, 8.941e-08, 0.125, 0.03125, 0.125, 0.01563, 0.0, 2.384e-07, 0.0625, 0.03125, 0.0625, 0.03125, 0.3125, 0.0, 0.3125, 2.346e-08, 0.3371, 0.001164, 0.3367, 0.03125, 0.3484, 0.03125, 0.25, 0.0, 0.25, 0.0, 0.3125, 0.03125, 0.3125, 1.0, 0.3125, 0.9688, 0.3125, 0.9688, 0.3492, 1.0, 0.3371, 1.0, 0.25, 0.9688, 0.25, 0.9688, 0.3125, 1.0, 0.3125, 1.0, 0.1875, 0.9688, 0.1875, 0.9688, 0.25, 1.0, 0.25, 1.0, 0.125, 0.9688, 0.125, 0.9688, 0.1875, 1.0, 0.1875, 1.0, 0.0625, 0.9688, 0.0625, 0.9688, 0.125, 1.0, 0.125, 0.9844, 0.0, 0.9688, 0.0625, 1.0, 0.0625, 0.9688, 0.1875, 0.9375, 0.1875, 0.9375, 0.25, 0.9688, 0.25, 0.9688, 0.125, 0.9375, 0.125, 0.9375, 0.1875, 0.9688, 0.1875, 0.9688, 0.0625, 0.9375, 0.0625, 0.9375, 0.125, 0.9688, 0.125, 0.9531, 0.0, 0.9375, 0.0625, 0.9688, 0.0625, 0.9688, 0.3125, 0.9375, 0.3125, 0.9375, 0.3638, 0.9688, 0.3492, 0.9688, 0.25, 0.9375, 0.25, 0.9375, 0.3125, 0.9688, 0.3125, 0.9375, 0.3125, 0.9062, 0.3125, 0.9062, 0.375, 0.9168, 0.375, 0.9375, 0.3638, 0.9375, 0.25, 0.9062, 0.25, 0.9062, 0.3125, 0.9375, 0.3125, 0.9375, 0.1875, 0.9062, 0.1875, 0.9062, 0.25, 0.9375, 0.25, 0.9375, 0.125, 0.9063, 0.125, 0.9062, 0.1875, 0.9375, 0.1875, 0.9375, 0.0625, 0.9063, 0.0625, 0.9063, 0.125, 0.9375, 0.125, 0.9219, 0.0, 0.9063, 0.0625, 0.9375, 0.0625, 0.9063, 0.125, 0.875, 0.125, 0.875, 0.1875, 0.9062, 0.1875, 0.9063, 0.0625, 0.875, 0.0625, 0.875, 0.125, 0.9063, 0.125, 0.8906, 0.0, 0.875, 0.0625, 0.9063, 0.0625, 0.9062, 0.375, 0.875, 0.375, 0.875, 0.3976, 0.9062, 0.3805, 0.9062, 0.3125, 0.875, 0.3125, 0.875, 0.375, 0.9062, 0.375, 0.9062, 0.25, 0.875, 0.25, 0.875, 0.3125, 0.9062, 0.3125, 0.9062, 0.1875, 0.875, 0.1875, 0.875, 0.25, 0.9062, 0.25, 0.875, 0.375, 0.8438, 0.375, 0.8438, 0.4152, 0.875, 0.3976, 0.875, 0.3125, 0.8438, 0.3125, 0.8438, 0.375, 0.875, 0.375, 0.875, 0.25, 0.8438, 0.25, 0.8438, 0.3125, 0.875, 0.3125, 0.875, 0.1875, 0.8438, 0.1875, 0.8438, 0.25, 0.875, 0.25, 0.875, 0.125, 0.8438, 0.125, 0.8438, 0.1875, 0.875, 0.1875, 0.875, 0.0625, 0.8438, 0.0625, 0.8438, 0.125, 0.875, 0.125, 0.8594, 0.0, 0.8438, 0.0625, 0.875, 0.0625, 0.8438, 0.125, 0.8125, 0.125, 0.8125, 0.1875, 0.8438, 0.1875, 0.8438, 0.0625, 0.8125, 0.0625, 0.8125, 0.125, 0.8438, 0.125, 0.8281, 0.0, 0.8125, 0.0625, 0.8438, 0.0625, 0.8438, 0.375, 0.8125, 0.375, 0.8125, 0.4326, 0.8438, 0.4152, 0.8438, 0.3125, 0.8125, 0.3125, 0.8125, 0.375, 0.8438, 0.375, 0.8438, 0.25, 0.8125, 0.25, 0.8125, 0.3125, 0.8438, 0.3125, 0.8438, 0.1875, 0.8125, 0.1875, 0.8125, 0.25, 0.8438, 0.25, 0.8125, 0.3125, 0.7812, 0.3125, 0.7812, 0.375, 0.8125, 0.375, 0.8125, 0.25, 0.7812, 0.25, 0.7812, 0.3125, 0.8125, 0.3125, 0.8125, 0.1875, 0.7812, 0.1875, 0.7812, 0.25, 0.8125, 0.25, 0.8125, 0.125, 0.7812, 0.125, 0.7812, 0.1875, 0.8125, 0.1875, 0.8125, 0.0625, 0.7812, 0.0625, 0.7812, 0.125, 0.8125, 0.125, 0.7969, 0.0, 0.7812, 0.0625, 0.8125, 0.0625, 0.8125, 0.375, 0.7812, 0.375, 0.7812, 0.4375, 0.8031, 0.4375, 0.8125, 0.4326, 0.7812, 0.0625, 0.75, 0.0625, 0.75, 0.125, 0.7812, 0.125, 0.7656, 0.0, 0.75, 0.0625, 0.7812, 0.0625, 0.7812, 0.4375, 0.75, 0.4375, 0.75, 0.4623, 0.7812, 0.4484, 0.7812, 0.375, 0.75, 0.375, 0.75, 0.4375, 0.7812, 0.4375, 0.7812, 0.3125, 0.75, 0.3125, 0.75, 0.375, 0.7812, 0.375, 0.7812, 0.25, 0.75, 0.25, 0.75, 0.3125, 0.7812, 0.3125, 0.7812, 0.1875, 0.75, 0.1875, 0.75, 0.25, 0.7812, 0.25, 0.7812, 0.125, 0.75, 0.125, 0.75, 0.1875, 0.7812, 0.1875, 0.4375, 0.0625, 0.5, 0.0625, 0.5, 0.125, 0.4375, 0.125, 0.5, 0.0625, 0.5625, 0.0625, 0.5625, 0.125, 0.5, 0.125, 0.4375, 0.125, 0.5, 0.125, 0.5, 0.1875, 0.4375, 0.1875, 0.5, 0.125, 0.5625, 0.125, 0.5625, 0.1875, 0.5, 0.1875, 0.375, 0.0, 0.4375, 0.0, 0.4375, 0.0625, 0.375, 0.0625, 0.4375, 0.0, 0.5, 0.0, 0.5, 0.0625, 0.4375, 0.0625, 0.5, 0.0, 0.5625, 0.0, 0.5625, 0.0625, 0.5, 0.0625, 0.5625, 0.0, 0.625, 0.0, 0.625, 0.0625, 0.5625, 0.0625, 0.5625, 0.0625, 0.625, 0.0625, 0.625, 0.125, 0.5625, 0.125, 0.5625, 0.125, 0.625, 0.125, 0.625, 0.1875, 0.5625, 0.1875, 0.5625, 0.1875, 0.625, 0.1875, 0.625, 0.25, 0.5625, 0.25, 0.5, 0.1875, 0.5625, 0.1875, 0.5625, 0.25, 0.5, 0.25, 0.4375, 0.1875, 0.5, 0.1875, 0.5, 0.25, 0.4727, 0.25, 0.4688, 0.2455, 0.4494, 0.2281, 0.4375, 0.2341, 0.375, 0.1875, 0.4375, 0.1875, 0.4375, 0.2341, 0.403, 0.2235, 0.375, 0.2298, 0.375, 0.125, 0.4375, 0.125, 0.4375, 0.1875, 0.375, 0.1875, 0.375, 0.0625, 0.4375, 0.0625, 0.4375, 0.125, 0.375, 0.125, 0.5, 0.3123, 0.5628, 0.3121, 0.5651, 0.3722, 0.5104, 0.3731, 0.5054, 0.3285, 0.5, 0.3144, 0.5, 0.25, 0.5625, 0.25, 0.5628, 0.3121, 0.5, 0.3123, 0.5625, 0.25, 0.625, 0.25, 0.6257, 0.3118, 0.5628, 0.3121, 0.5628, 0.3121, 0.6257, 0.3118, 0.6302, 0.3698, 0.5651, 0.3722, 0.5651, 0.3722, 0.6302, 0.3698, 0.6426, 0.4199, 0.5704, 0.429, 0.5704, 0.429, 0.6426, 0.4199, 0.6667, 0.4583, 0.5745, 0.4871, 0.5, 0.4325, 0.5704, 0.429, 0.5745, 0.4871, 0.5, 0.4931, 0.4297, 0.5547, 0.5, 0.5577, 0.5, 0.625, 0.4327, 0.625, 0.5, 0.5577, 0.5703, 0.5547, 0.5673, 0.625, 0.5, 0.625, 0.4327, 0.625, 0.5, 0.625, 0.5, 0.6923, 0.4297, 0.6953, 0.5, 0.625, 0.5673, 0.625, 0.5703, 0.6953, 0.5, 0.6923, 0.5, 0.4931, 0.5745, 0.4871, 0.5703, 0.5547, 0.5, 0.5577, 0.5745, 0.4871, 0.6667, 0.4583, 0.6379, 0.5505, 0.5703, 0.5547, 0.5703, 0.5547, 0.6379, 0.5505, 0.6319, 0.625, 0.5673, 0.625, 0.5673, 0.625, 0.6319, 0.625, 0.6379, 0.6995, 0.5703, 0.6953, 0.5703, 0.6953, 0.6379, 0.6995, 0.6667, 0.7917, 0.5745, 0.7629, 0.5, 0.6923, 0.5703, 0.6953, 0.5745, 0.7629, 0.5, 0.7569, 0.4297, 0.6953, 0.5, 0.6923, 0.5, 0.7569, 0.4255, 0.7629, 0.3621, 0.6995, 0.4297, 0.6953, 0.4255, 0.7629, 0.3333, 0.7917, 0.3681, 0.625, 0.4327, 0.625, 0.4297, 0.6953, 0.3621, 0.6995, 0.3621, 0.5505, 0.4297, 0.5547, 0.4327, 0.625, 0.3681, 0.625, 0.4296, 0.821, 0.5, 0.8175, 0.5, 0.8767, 0.4349, 0.8778, 0.5, 0.8175, 0.5704, 0.821, 0.5651, 0.8778, 0.5, 0.8767, 0.4349, 0.8778, 0.5, 0.8767, 0.5, 0.9377, 0.4372, 0.9379, 0.5, 0.8767, 0.5651, 0.8778, 0.5628, 0.9379, 0.5, 0.9377, 0.3333, 0.7917, 0.4255, 0.7629, 0.4296, 0.821, 0.3574, 0.8301, 0.4255, 0.7629, 0.5, 0.7569, 0.5, 0.8175, 0.4296, 0.821, 0.5, 0.7569, 0.5745, 0.7629, 0.5704, 0.821, 0.5, 0.8175, 0.5745, 0.7629, 0.6667, 0.7917, 0.6426, 0.8301, 0.5704, 0.821, 0.5704, 0.821, 0.6426, 0.8301, 0.6302, 0.8802, 0.5651, 0.8778, 0.5651, 0.8778, 0.6302, 0.8802, 0.6257, 0.9382, 0.5628, 0.9379, 0.5628, 0.9379, 0.6257, 0.9382, 0.625, 1.0, 0.5625, 1.0, 0.5, 0.9377, 0.5628, 0.9379, 0.5625, 1.0, 0.5, 1.0, 0.4372, 0.9379, 0.5, 0.9377, 0.5, 1.0, 0.4375, 1.0, 0.3743, 0.9382, 0.4372, 0.9379, 0.4375, 1.0, 0.375, 1.0, 0.3698, 0.8802, 0.4349, 0.8778, 0.4372, 0.9379, 0.3743, 0.9382, 0.3574, 0.8301, 0.4296, 0.821, 0.4349, 0.8778, 0.3698, 0.8802, 0.1871, 0.5622, 0.1948, 0.5619, 0.2017, 0.5754, 0.2475, 0.5763, 0.2483, 0.625, 0.2337, 0.625, 0.2338, 0.6247, 0.2336, 0.616, 0.2319, 0.6072, 0.2298, 0.6016, 0.2285, 0.5987, 0.2233, 0.591, 0.2166, 0.5843, 0.2086, 0.5789, 0.206, 0.5778, 0.1997, 0.5756, 0.1903, 0.5742, 0.1872, 0.5744, 0.2483, 0.625, 0.2624, 0.625, 0.2623, 0.6337, 0.2635, 0.6427, 0.2655, 0.6491, 0.2664, 0.6516, 0.2711, 0.6599, 0.2772, 0.6675, 0.2845, 0.6739, 0.2874, 0.6756, 0.2928, 0.6785, 0.3016, 0.6809, 0.3047, 0.681, 0.304, 0.6954, 0.2472, 0.6901, 0.304, 0.5546, 0.3621, 0.5505, 0.3681, 0.625, 0.3555, 0.625, 0.3555, 0.6246, 0.3544, 0.613, 0.3515, 0.6017, 0.347, 0.5913, 0.3407, 0.5822, 0.3353, 0.5769, 0.3328, 0.5748, 0.3231, 0.57, 0.3143, 0.5679, 0.3122, 0.5677, 0.3046, 0.5683, 0.304, 0.6954, 0.3621, 0.6995, 0.3333, 0.7917, 0.2949, 0.7676, 0.2472, 0.6901, 0.304, 0.6954, 0.2949, 0.7676, 0.2448, 0.7552, 0.1871, 0.6878, 0.2472, 0.6901, 0.2448, 0.7552, 0.1868, 0.7507, 0.125, 0.6875, 0.1871, 0.6878, 0.1868, 0.7507, 0.125, 0.75, 0.125, 0.625, 0.1379, 0.625, 0.1382, 0.6346, 0.1403, 0.6442, 0.1442, 0.6531, 0.1501, 0.6611, 0.1551, 0.6656, 0.1579, 0.6678, 0.1679, 0.6724, 0.1767, 0.6747, 0.1792, 0.6751, 0.1872, 0.6749, 0.1871, 0.6878, 0.125, 0.6875, 0.125, 0.5625, 0.1871, 0.5622, 0.1872, 0.5744, 0.1791, 0.5743, 0.177, 0.5746, 0.1678, 0.5769, 0.1579, 0.5816, 0.1554, 0.5835, 0.15, 0.5883, 0.1442, 0.5963, 0.1403, 0.6052, 0.1382, 0.6147, 0.1378, 0.6247, 0.1379, 0.625, 0.125, 0.625, 0.696, 0.5546, 0.7528, 0.5599, 0.7517, 0.625, 0.6925, 0.625, 0.7528, 0.5599, 0.8129, 0.5622, 0.8127, 0.625, 0.7517, 0.625, 0.6925, 0.625, 0.7517, 0.625, 0.7528, 0.6901, 0.696, 0.6954, 0.7517, 0.625, 0.8127, 0.625, 0.8129, 0.6878, 0.7528, 0.6901, 0.6667, 0.4583, 0.7051, 0.4824, 0.696, 0.5546, 0.6379, 0.5505, 0.7051, 0.4824, 0.7552, 0.4948, 0.7528, 0.5599, 0.696, 0.5546, 0.7552, 0.4948, 0.8132, 0.4993, 0.8129, 0.5622, 0.7528, 0.5599, 0.8132, 0.4993, 0.875, 0.5, 0.875, 0.5625, 0.8129, 0.5622, 0.8129, 0.5622, 0.875, 0.5625, 0.875, 0.625, 0.8127, 0.625, 0.8127, 0.625, 0.875, 0.625, 0.875, 0.6875, 0.8129, 0.6878, 0.8129, 0.6878, 0.875, 0.6875, 0.875, 0.75, 0.8132, 0.7507, 0.7528, 0.6901, 0.8129, 0.6878, 0.8132, 0.7507, 0.7552, 0.7552, 0.696, 0.6954, 0.7528, 0.6901, 0.7552, 0.7552, 0.7051, 0.7676, 0.6379, 0.6995, 0.696, 0.6954, 0.7051, 0.7676, 0.6667, 0.7917, 0.6319, 0.625, 0.6925, 0.625, 0.696, 0.6954, 0.6379, 0.6995, 0.6379, 0.5505, 0.696, 0.5546, 0.6925, 0.625, 0.6319, 0.625, 0.5, 0.125, 0.5625, 0.125, 0.5625, 0.1875, 0.5, 0.1875, 0.5625, 0.0, 0.625, 0.0, 0.625, 0.0625, 0.5625, 0.0625, 0.5625, 0.0625, 0.625, 0.0625, 0.625, 0.125, 0.5625, 0.125, 0.5625, 0.125, 0.625, 0.125, 0.625, 0.1875, 0.5625, 0.1875, 0.5625, 0.1875, 0.625, 0.1875, 0.625, 0.25, 0.5625, 0.25, 0.5, 0.1875, 0.5625, 0.1875, 0.5625, 0.25, 0.5, 0.25, 0.5, 0.3123, 0.5628, 0.3121, 0.5651, 0.3722, 0.5, 0.3733, 0.5, 0.3733, 0.5651, 0.3722, 0.5704, 0.429, 0.5, 0.4325, 0.5, 0.25, 0.5625, 0.25, 0.5628, 0.3121, 0.5, 0.3123, 0.5625, 0.25, 0.625, 0.25, 0.6257, 0.3118, 0.5628, 0.3121, 0.5628, 0.3121, 0.6257, 0.3118, 0.6302, 0.3698, 0.5651, 0.3722, 0.5651, 0.3722, 0.6302, 0.3698, 0.6426, 0.4199, 0.5704, 0.429, 0.5704, 0.429, 0.6426, 0.4199, 0.6667, 0.4583, 0.5745, 0.4871, 0.5, 0.4325, 0.5704, 0.429, 0.5745, 0.4871, 0.5, 0.4931, 0.5, 0.5577, 0.5703, 0.5547, 0.5673, 0.625, 0.5, 0.625, 0.5, 0.625, 0.5673, 0.625, 0.5703, 0.6953, 0.503, 0.6924, 0.5028, 0.6911, 0.5, 0.6799, 0.5, 0.4931, 0.5745, 0.4871, 0.5703, 0.5547, 0.5, 0.5577, 0.5745, 0.4871, 0.6667, 0.4583, 0.6379, 0.5505, 0.5703, 0.5547, 0.5703, 0.5547, 0.6379, 0.5505, 0.6319, 0.625, 0.5673, 0.625, 0.5673, 0.625, 0.6319, 0.625, 0.6379, 0.6995, 0.5703, 0.6953, 0.5703, 0.6953, 0.6379, 0.6995, 0.6667, 0.7917, 0.5745, 0.7629, 0.5745, 0.7629, 0.6667, 0.7917, 0.6426, 0.8301, 0.5704, 0.821, 0.5704, 0.821, 0.6426, 0.8301, 0.6302, 0.8802, 0.5651, 0.8778, 0.5651, 0.8778, 0.6302, 0.8802, 0.6257, 0.9382, 0.5628, 0.9379, 0.5628, 0.9379, 0.6257, 0.9382, 0.625, 1.0, 0.5625, 1.0, 0.696, 0.5546, 0.7528, 0.5599, 0.7517, 0.625, 0.6925, 0.625, 0.7528, 0.5599, 0.8129, 0.5622, 0.8127, 0.625, 0.7517, 0.625, 0.6925, 0.625, 0.7517, 0.625, 0.7528, 0.6901, 0.696, 0.6954, 0.7517, 0.625, 0.8127, 0.625, 0.8129, 0.6878, 0.7528, 0.6901, 0.6667, 0.4583, 0.7051, 0.4824, 0.696, 0.5546, 0.6379, 0.5505, 0.7051, 0.4824, 0.7552, 0.4948, 0.7528, 0.5599, 0.696, 0.5546, 0.7552, 0.4948, 0.8132, 0.4993, 0.8129, 0.5622, 0.7528, 0.5599, 0.8132, 0.4993, 0.875, 0.5, 0.875, 0.5625, 0.8129, 0.5622, 0.8129, 0.5622, 0.875, 0.5625, 0.875, 0.625, 0.8127, 0.625, 0.8127, 0.625, 0.875, 0.625, 0.875, 0.6875, 0.8129, 0.6878, 0.8129, 0.6878, 0.875, 0.6875, 0.875, 0.75, 0.8132, 0.7507, 0.7528, 0.6901, 0.8129, 0.6878, 0.8132, 0.7507, 0.7552, 0.7552, 0.696, 0.6954, 0.7528, 0.6901, 0.7552, 0.7552, 0.7051, 0.7676, 0.6379, 0.6995, 0.696, 0.6954, 0.7051, 0.7676, 0.6667, 0.7917, 0.6319, 0.625, 0.6925, 0.625, 0.696, 0.6954, 0.6379, 0.6995, 0.6379, 0.5505, 0.696, 0.5546, 0.6925, 0.625, 0.6319, 0.625, 0.1871, 0.5556, 0.1948, 0.5619, 0.1871, 0.5622, 0.5027, 0.0625, 0.5171, 0.0, 0.5625, 0.0, 0.5625, 0.0625, 0.5311, 0.8191, 0.5305, 0.7953, 0.5302, 0.7919, 0.5204, 0.7586, 0.5745, 0.7629, 0.5704, 0.821, 0.5, 0.3144, 0.4993, 0.3123, 0.5, 0.3123, 0.4844, 0.1875, 0.492, 0.1566, 0.4912, 0.125, 0.5, 0.125, 0.5, 0.1875, 0.4912, 0.125, 0.5, 0.074, 0.5, 0.125, 0.2475, 0.5763, 0.2909, 0.5708, 0.2967, 0.5553, 0.304, 0.5546, 0.3046, 0.5683, 0.3016, 0.5683, 0.2928, 0.5707, 0.2869, 0.5738, 0.2845, 0.5753, 0.2771, 0.5817, 0.2711, 0.5893, 0.2664, 0.5977, 0.2653, 0.6007, 0.2635, 0.6066, 0.2622, 0.6157, 0.2623, 0.6247, 0.2624, 0.625, 0.2483, 0.625, 0.4651, 0.3122, 0.4715, 0.3024, 0.4738, 0.2906, 0.4737, 0.25, 0.5, 0.25, 0.5, 0.3123, 0.4992, 0.4325, 0.5, 0.4305, 0.5, 0.4325, 0.4737, 0.25, 0.4833, 0.2162, 0.4844, 0.1875, 0.5, 0.1875, 0.5, 0.25, 0.4675, 0.4905, 0.4681, 0.4902, 0.4914, 0.4574, 0.4992, 0.4325, 0.5, 0.4325, 0.5, 0.4931, 0.5204, 0.7586, 0.503, 0.6924, 0.5703, 0.6953, 0.5745, 0.7629, 0.4825, 0.557, 0.4806, 0.5268, 0.4686, 0.4905, 0.5, 0.4931, 0.5, 0.5577, 0.533, 0.8773, 0.5311, 0.8191, 0.5704, 0.821, 0.5651, 0.8778, 0.5277, 0.9378, 0.533, 0.8773, 0.5651, 0.8778, 0.5628, 0.9379, 0.5, 0.074, 0.5025, 0.06371, 0.5027, 0.0625, 0.5625, 0.0625, 0.5625, 0.125, 0.5, 0.125, 0.4686, 0.4905, 0.4699, 0.4517, 0.4677, 0.4403, 0.4609, 0.4305, 0.5, 0.4325, 0.5, 0.4931, 0.125, 0.5202, 0.1543, 0.5523, 0.1871, 0.5556, 0.1871, 0.5622, 0.125, 0.5625, 0.4906, 0.625, 0.4912, 0.5908, 0.4825, 0.557, 0.5, 0.5577, 0.5, 0.625, 0.5, 0.4305, 0.5058, 0.4165, 0.5104, 0.3731, 0.5651, 0.3722, 0.5704, 0.429, 0.5, 0.4325, 0.2967, 0.5553, 0.303, 0.547, 0.304, 0.5546, 0.4993, 0.3123, 0.4925, 0.2861, 0.4732, 0.2503, 0.4727, 0.25, 0.5, 0.25, 0.5, 0.3123, 0.4645, 0.3727, 0.4651, 0.3122, 0.5, 0.3123, 0.5, 0.3733, 0.5, 0.6799, 0.4906, 0.625, 0.5, 0.625, 0.4265, 0.5043, 0.4408, 0.5117, 0.463, 0.4948, 0.4675, 0.4905, 0.5, 0.4931, 0.5, 0.5577, 0.4297, 0.5547, 0.5171, 1.0, 0.5262, 0.9661, 0.5265, 0.9626, 0.5277, 0.9378, 0.5628, 0.9379, 0.5625, 1.0, 0.303, 0.547, 0.3315, 0.539, 0.3426, 0.488, 0.3621, 0.5505, 0.304, 0.5546, 0.4609, 0.4305, 0.4645, 0.3727, 0.5, 0.3733, 0.5, 0.4325, 0.3426, 0.488, 0.3817, 0.5051, 0.4265, 0.5043, 0.4297, 0.5547, 0.3621, 0.5505, 0.9168, 0.375, 0.9062, 0.3805, 0.9062, 0.375, 0.1872, 0.6749, 0.1904, 0.6751, 0.1997, 0.6738, 0.2056, 0.6717, 0.2087, 0.6704, 0.2166, 0.665, 0.2233, 0.6583, 0.2285, 0.6506, 0.2296, 0.6482, 0.2319, 0.6421, 0.2335, 0.6334, 0.2337, 0.625, 0.2483, 0.625, 0.2472, 0.6901, 0.1871, 0.6878, 0.9062, 0.3805, 0.9168, 0.375, 0.9062, 0.375, 0.7812, 0.4484, 0.8031, 0.4375, 0.7812, 0.4375, 0.625, 0.5764, 0.6468, 0.5625, 0.625, 0.5625, 0.6468, 0.5625, 0.625, 0.5764, 0.625, 0.5625, 0.8031, 0.4375, 0.7812, 0.4484, 0.7812, 0.4375, 0.6875, 0.5278, 0.713, 0.5, 0.6875, 0.5, 0.713, 0.5, 0.6875, 0.5278, 0.6875, 0.5, 0.3047, 0.681, 0.3122, 0.6815, 0.3146, 0.6813, 0.3231, 0.6792, 0.3328, 0.6744, 0.3356, 0.672, 0.3407, 0.667, 0.347, 0.6579, 0.3515, 0.6475, 0.3544, 0.6362, 0.3555, 0.625, 0.3681, 0.625, 0.3621, 0.6995, 0.304, 0.6954])
me_cube_002.use_remesh_fix_poles = True
me_cube_002.use_remesh_preserve_attributes = False
me_cube_002.use_mirror_vertex_groups = False
me_cube_002.update()

# ---- objects
ob_cube_001 = bpy.data.objects.new('Cube.001', me_cube_002)

# ---- transforms, parenting, visibility, modifiers, constraints
ob_cube_001.location = (-1.214e-17, -0.164, -0.05468)
ob_cube_001.scale = (0.9166, 0.9166, 0.9166)
ob_cube_001.lineart.crease_threshold = 0.0

# ---- collection membership
col_collection.objects.link(ob_cube_001)

# ---- scene / render settings (as saved in the file)
scene.frame_start = 1; scene.frame_end = 250; scene.frame_set(1)
scene.render.engine = 'BLENDER_EEVEE_NEXT'
scene.cycles.use_denoising = False
scene.cycles.samples = 128
scene.cycles.sampling_pattern = 'TABULATED_SOBOL'
scene.cycles.use_adaptive_sampling = False
scene.cycles.use_light_tree = False
scene.view_settings.view_transform = 'Filmic'
bpy.context.view_layer.update()

# ---- added for rendering (the .blend has no active camera and no usable light): camera, sun
cam_auto = bpy.data.cameras.new('AutoCamera')
cam_auto.lens = 50.0
cam_auto.sensor_width = 36.0
cam_auto.clip_end = 1000.0
ob_auto_camera = bpy.data.objects.new('AutoCamera', cam_auto)
scene.collection.objects.link(ob_auto_camera)
ob_auto_camera.location = (3.65243, -3.96386, 2.82157)
ob_auto_camera.rotation_euler = (1.09748, -7.21219e-08, 0.694738)
scene.camera = ob_auto_camera
light_auto_sun = bpy.data.lights.new('AutoSun', 'SUN')
light_auto_sun.energy = 3.0
light_auto_sun.angle = 0.0523599
ob_auto_sun = bpy.data.objects.new('AutoSun', light_auto_sun)
scene.collection.objects.link(ob_auto_sun)
ob_auto_sun.rotation_euler = (0.872665, 0.174533, 0.523599)
bpy.context.view_layer.update()
